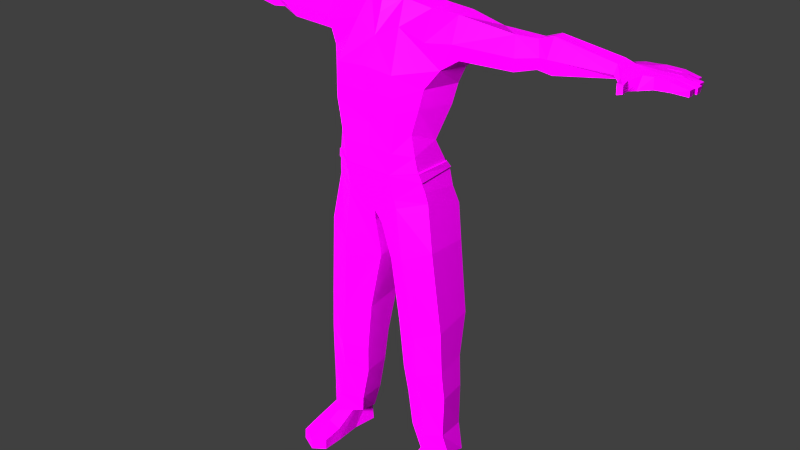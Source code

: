 # Source: runner.blend  (saved by Blender 2.79.0; exported with 4.5.12 LTS)
import bpy
from mathutils import Matrix  # noqa: F401  (used for matrix-valued properties, if any)

bpy.ops.wm.read_factory_settings(use_empty=True)
scene = bpy.context.scene
scene.name = 'Scene'

# ---- collections
col_collection_1 = bpy.data.collections.new('Collection 1'); scene.collection.children.link(col_collection_1)

# ---- images (referenced by path relative to the original .blend; pixels are not part of the script)
import os
ASSET_DIR = os.environ.get("B2B_ASSET_DIR", "")  # directory of the original .blend (textures are referenced by path, not embedded)
HERE = os.path.dirname(os.path.abspath(__file__))  # packed textures are extracted next to this script under _unpacked/

def load_image(name, relpath, width, height, colorspace="sRGB"):
    """Load a texture the original file referenced (path relative to the .blend, or extracted next to this script)."""
    p = next((c for c in (os.path.join(HERE, relpath), os.path.join(ASSET_DIR, relpath)) if relpath and os.path.exists(c)), "")
    if p:
        img = bpy.data.images.load(p, check_existing=True)
        img.name = name
    else:  # same state as the original file: an image datablock whose file is absent (Cycles renders it pink)
        img = bpy.data.images.new(name, width, height)
        img.source = "FILE"
        img.filepath = "//" + (relpath or name)
    img.colorspace_settings.name = colorspace
    return img
img_hero_material_diffuse_color_png = load_image('hero material Diffuse Color.png', 'hero material Diffuse Color.png', 1024, 1024, 'sRGB')

# ---- materials (node trees are filled in below, after node groups)
mat_runner = bpy.data.materials.new('runner')
mat_runner.alpha_threshold = 0.0
mat_runner.diffuse_color = (0.4869, 0.4801, 0.4599, 1.0)
mat_runner.roughness = 0.5

# ---- material node trees
mat_runner.use_nodes = True; mat_runner.node_tree.nodes.clear()
_N = mat_runner.node_tree.nodes; _L = mat_runner.node_tree.links
n0 = _N.new('ShaderNodeOutputMaterial'); n0.name = 'Material Output'; n0.location = (300, 300)
n1 = _N.new('ShaderNodeBsdfPrincipled'); n1.name = 'Principled BSDF'; n1.location = (63, 338)
n1.width = 150
n1.subsurface_method = 'BURLEY'
n1.inputs[3].default_value = 1.45
n1.inputs[9].default_value = (1.0, 1.0, 1.0)
n1.inputs[13].default_value = 0.05
n2 = _N.new('ShaderNodeTexImage'); n2.name = 'Image Texture'; n2.location = (-152, 313)
n2.width = 140
n2.image = img_hero_material_diffuse_color_png
_L.new(n1.outputs[0], n0.inputs[0])
_L.new(n2.outputs[0], n1.inputs[0])
n0.is_active_output = True

# ---- world
world_world = bpy.data.worlds.new('World'); scene.world = world_world
world_world.color = (0.05088, 0.05088, 0.05088)
world_world.use_sun_shadow = False
world_world.sun_shadow_jitter_overblur = 0.0
world_world.cycles.sampling_method = 'NONE'
world_world.cycles.sample_map_resolution = 256

# ---- lights
light_point_002 = bpy.data.lights.new('Point.002', 'POINT')
light_point_002.transmission_factor = 0.0
light_point_002.energy = 100.0
light_point_002.shadow_buffer_clip_start = 0.5
light_point_002.shadow_soft_size = 0.1
light_point_002.shadow_maximum_resolution = 0.006
light_point_002.use_absolute_resolution = True

# ---- meshes
me_runner = bpy.data.meshes.new('runner')
me_runner.from_pydata([(-0.7955, 0.0061, 0.7084), (-0.8344, 0.01591, 0.7171), (-0.8356, 0.04223, 0.7173), (-0.8021, 0.01565, 0.7473), (-0.8328, 0.01575, 0.7495), (-0.8341, 0.04207, 0.7498), (-0.8318, 0.06849, 0.7499), (-0.8333, 0.06864, 0.7174), (-0.7539, 0.1236, 0.7018), (-0.7525, 0.1239, 0.7438), (-0.887, 0.06724, 0.7227), (-0.8858, 0.06712, 0.7487), (-0.8845, 0.0408, 0.7485), (-0.8858, 0.04092, 0.7225), (-0.9333, 0.04552, 0.7201), (-0.9351, 0.0422, 0.7384), (-0.9361, 0.06326, 0.7386), (-0.934, 0.06026, 0.7203), (-0.88, 0.09627, 0.7471), (-0.8812, 0.09638, 0.7237), (-0.8799, 0.07006, 0.7225), (-0.8787, 0.06994, 0.7485), (-0.9257, 0.07143, 0.7383), (-0.9239, 0.07475, 0.72), (-0.9245, 0.08949, 0.7216), (-0.9267, 0.09249, 0.7381), (-0.8803, 0.03816, 0.7485), (-0.879, 0.01184, 0.7482), (-0.8815, 0.03829, 0.7225), (-0.8803, 0.01197, 0.7222), (-0.9278, 0.01657, 0.7199), (-0.9285, 0.03131, 0.72), (-0.9297, 0.01325, 0.7382), (-0.9307, 0.03431, 0.7383), (-0.746, 0.02078, 0.7448), (-0.7519, 0.07363, 0.7507), (-0.7473, 0.02011, 0.6989), (-0.7536, 0.07335, 0.6994), (-0.7622, -0.01881, 0.7114), (-0.7612, -0.01818, 0.743), (-0.7873, -0.02689, 0.7425), (-0.7882, -0.02745, 0.7145), (-0.7941, -0.06077, 0.7184), (-0.7921, -0.05855, 0.7394), (-0.7769, -0.06226, 0.743), (-0.7778, -0.06298, 0.7135), (-0.9075, 0.1194, 0.7381), (-0.9053, 0.1164, 0.7216), (-0.9046, 0.1017, 0.72), (-0.9065, 0.09838, 0.7383), (-0.8595, 0.09689, 0.7485), (-0.8607, 0.09701, 0.7225), (-0.8619, 0.1233, 0.7237), (-0.8608, 0.1232, 0.7471), (-0.8105, 0.1237, 0.7478), (-0.8119, 0.1239, 0.7186), (-0.8237, 0.09509, 0.718), (-0.8223, 0.09494, 0.7488), (-0.7883, 0.1249, 0.7082), (-0.7857, 0.1252, 0.7449), (-0.7937, 0.04366, 0.7173), (-0.7922, 0.04351, 0.7498), (-0.7921, 0.09605, 0.718), (-0.7906, 0.0959, 0.7488), (-5.34e-05, -0.006746, 0.8271), (-5.34e-05, -0.09262, 0.6233), (-5.34e-05, -0.08715, 0.8386), (-5.34e-05, 0.1537, 0.9119), (-0.4702, 0.09933, 0.6743), (-0.4702, 0.06521, 0.6742), (-0.492, 0.0383, 0.718), (-0.4702, 0.06514, 0.7589), (-0.4702, 0.09929, 0.7588), (-0.4702, 0.1423, 0.7178), (-0.1997, 0.1172, 0.6101), (-0.1955, 0.001098, 0.6267), (-0.1762, -0.04527, 0.7145), (-0.1422, 0.02877, 0.7881), (-0.1435, 0.1157, 0.7875), (-0.1756, 0.1655, 0.7014), (-0.7114, 0.1171, 0.7359), (-0.7114, 0.09405, 0.7525), (-0.7114, 0.0553, 0.746), (-0.7113, 0.03955, 0.7223), (-0.7113, 0.06278, 0.7048), (-0.7113, 0.1017, 0.7114), (-0.06713, 0.185, 0.6987), (-0.06046, 0.09357, 0.8074), (-0.05994, 0.009372, 0.8092), (-0.07579, -0.03336, 0.7369), (-5.34e-05, -0.0469, 0.7021), (-5.34e-05, 0.1735, 0.6922), (-0.1425, 0.05578, 0.3899), (-0.1309, -0.04419, 0.431), (-0.1019, -0.08717, 0.4475), (-0.06101, 0.1353, 0.3358), (-0.08117, -0.08509, 0.3067), (-0.1497, -0.03664, 0.3141), (-0.08117, 0.1724, 0.2631), (-0.1528, 0.1124, 0.2875), (-0.166, -0.02252, 0.2522), (-0.08687, -0.06801, 0.2211), (-0.08687, 0.1805, 0.1816), (-0.1677, 0.1103, 0.2315), (-0.155, 0.09131, -0.6579), (-0.155, 0.04408, -0.6579), (-0.1895, 0.01014, -0.6579), (-0.224, 0.04408, -0.6579), (-0.224, 0.09131, -0.6579), (-0.1895, 0.1239, -0.6579), (-0.1409, 0.1486, -0.2038), (-0.223, 0.119, -0.1975), (-0.2249, -0.0116, -0.2192), (-0.1447, -0.04235, -0.2487), (-0.05953, -0.0116, -0.2295), (-0.05822, 0.119, -0.2078), (-0.1422, 0.0883, -0.7685), (-0.1548, 0.007088, -0.7685), (-0.1895, 0.006888, -0.7685), (-0.246, 0.007088, -0.7685), (-0.2424, 0.0883, -0.7685), (-0.1899, 0.1349, -0.7685), (-0.2507, -0.1486, -0.7685), (-0.1925, -0.1768, -0.7685), (-0.1526, -0.1486, -0.7685), (-0.2484, -0.1486, -0.7311), (-0.1921, -0.1768, -0.7282), (-0.1526, -0.1486, -0.7311), (-5.34e-05, -0.02439, 0.7629), (-5.34e-05, 0.1568, 0.7598), (-0.05685, 0.1009, 0.8669), (-0.06158, 0.009246, 0.8578), (-5.34e-05, 0.1174, 0.8491), (-0.09987, -0.09514, 0.6173), (-0.09242, 0.1742, 0.5788), (-0.002418, 0.1554, 0.5751), (-0.06512, 0.1168, 0.9129), (-0.05952, -0.06496, 0.8568), (-0.07983, -0.06371, 0.9876), (-0.06646, 0.1248, 0.9887), (-5.34e-05, -0.09518, 0.9876), (-5.34e-05, 0.1629, 0.9876), (-0.06153, -0.04298, 1.061), (-0.06153, 0.09614, 1.065), (-5.34e-05, -0.05914, 1.088), (-5.34e-05, 0.1063, 1.085), (-0.5163, 0.1056, 0.6682), (-0.5163, 0.1438, 0.7195), (-0.5163, 0.1056, 0.7751), (-0.5163, 0.06546, 0.7752), (-0.5163, 0.03677, 0.7195), (-0.5163, 0.06551, 0.6681), (-0.406, 0.05014, 0.6572), (-0.3339, 0.1048, 0.6459), (-0.4251, 0.02134, 0.707), (-0.4037, 0.05364, 0.76), (-0.334, 0.104, 0.7597), (-0.3034, 0.1587, 0.704), (-0.0771, -0.009435, -0.3983), (-0.157, -0.04597, -0.3881), (-0.2311, -0.01028, -0.3616), (-0.2294, 0.0869, -0.3416), (-0.1534, 0.1368, -0.3469), (-0.07555, 0.09338, -0.3731), (-0.1987, 0.118, 0.05592), (-0.1984, -0.02644, 0.06042), (-0.1136, 0.1739, 0.01028), (-0.1121, -0.06544, 0.02784), (-0.02207, -0.00492, -0.028), (-0.02146, 0.1036, -0.02087), (0.02136, 0.1036, -0.02087), (0.02196, -0.00492, -0.028), (0.112, -0.06544, 0.02784), (0.1134, 0.1739, 0.01028), (0.1983, -0.02644, 0.06042), (0.1986, 0.118, 0.05592), (0.07544, 0.09338, -0.3731), (0.1533, 0.1368, -0.3469), (0.2292, 0.0869, -0.3416), (0.231, -0.01028, -0.3616), (0.1569, -0.04597, -0.3881), (0.07699, -0.009435, -0.3983), (0.3033, 0.1587, 0.704), (0.3339, 0.104, 0.7597), (0.4036, 0.05364, 0.76), (0.425, 0.02134, 0.707), (0.3338, 0.1048, 0.6459), (0.4059, 0.05014, 0.6572), (0.06143, 0.09614, 1.065), (0.06143, -0.04298, 1.061), (0.06636, 0.1248, 0.9887), (0.07972, -0.06371, 0.9876), (0.05941, -0.06496, 0.8568), (0.06501, 0.1168, 0.9129), (0.09232, 0.1742, 0.5788), (0.09977, -0.09514, 0.6173), (0.06147, 0.009246, 0.8578), (0.05674, 0.1009, 0.8669), (0.1525, -0.1486, -0.7311), (0.192, -0.1768, -0.7282), (0.2483, -0.1486, -0.7311), (0.1525, -0.1486, -0.7685), (0.1924, -0.1768, -0.7685), (0.2506, -0.1486, -0.7685), (0.1898, 0.1349, -0.7685), (0.2423, 0.0883, -0.7685), (0.2459, 0.007088, -0.7685), (0.1894, 0.006888, -0.7685), (0.1547, 0.007088, -0.7685), (0.1421, 0.0883, -0.7685), (0.05812, 0.119, -0.2078), (0.05942, -0.0116, -0.2295), (0.1446, -0.04235, -0.2487), (0.2248, -0.0116, -0.2192), (0.2229, 0.119, -0.1975), (0.1408, 0.1486, -0.2038), (0.1894, 0.1239, -0.6579), (0.2239, 0.09131, -0.6579), (0.2239, 0.04408, -0.6579), (0.1894, 0.01014, -0.6579), (0.1548, 0.04408, -0.6579), (0.1548, 0.09131, -0.6579), (-5.34e-05, -0.05503, 0.1582), (-5.342e-05, 0.172, 0.16), (0.1676, 0.1103, 0.2315), (0.08676, 0.1805, 0.1816), (0.08676, -0.06801, 0.2211), (0.1659, -0.02252, 0.2522), (-5.34e-05, -0.08509, 0.3067), (0.1527, 0.1124, 0.2875), (0.08106, 0.1724, 0.2631), (0.1496, -0.03664, 0.3141), (0.08106, -0.08509, 0.3067), (0.0609, 0.1353, 0.3358), (0.1018, -0.08717, 0.4475), (0.1308, -0.04419, 0.431), (0.1424, 0.05578, 0.3899), (-5.34e-05, -0.07445, 0.4475), (0.07569, -0.03336, 0.7369), (0.05984, 0.009372, 0.8092), (0.06036, 0.09357, 0.8074), (0.06703, 0.185, 0.6987), (0.1755, 0.1655, 0.7014), (0.1434, 0.1157, 0.7875), (0.1421, 0.02877, 0.7881), (0.176, -0.04527, 0.7145), (0.1954, 0.001098, 0.6267), (0.1996, 0.1172, 0.6101), (0.4701, 0.1423, 0.7178), (0.4701, 0.09929, 0.7588), (0.4701, 0.06514, 0.7589), (0.4919, 0.0383, 0.718), (0.4701, 0.06521, 0.6742), (0.4701, 0.09933, 0.6743), (-5.341e-05, 0.1645, 0.266), (-5.341e-05, 0.1393, 0.3388), (-0.1922, -0.08016, -0.7685), (-0.256, -0.07927, -0.7685), (-0.2533, -0.08229, -0.7217), (-0.1511, -0.07927, -0.7685), (-0.1523, -0.08229, -0.7217), (-0.1918, -0.08636, -0.7022), (0.1917, -0.08636, -0.7022), (0.1522, -0.08229, -0.7217), (0.151, -0.07927, -0.7685), (0.2532, -0.08229, -0.7217), (0.2559, -0.07927, -0.7685), (0.1921, -0.08016, -0.7685), (-0.08752, 0.001488, -0.4991), (-0.166, -0.02841, -0.4823), (-0.2378, -0.002557, -0.4647), (-0.2367, 0.08394, -0.4514), (-0.1628, 0.1337, -0.4406), (-0.0867, 0.08798, -0.4858), (0.08659, 0.08798, -0.4858), (0.1627, 0.1337, -0.4406), (0.2365, 0.08394, -0.4514), (0.2377, -0.002557, -0.4647), (0.1659, -0.02841, -0.4823), (0.08741, 0.001488, -0.4991), (-0.18, 0.1282, 0.1706), (-0.1723, -0.01569, 0.2154), (-0.09835, 0.1791, 0.1171), (-0.09183, -0.06626, 0.194), (0.01365, 0.1273, 0.1082), (0.01318, -0.03879, 0.1137), (0.09173, -0.06626, 0.194), (0.09824, 0.1791, 0.1171), (0.1722, -0.01569, 0.2154), (0.1799, 0.1282, 0.1706), (-0.01375, 0.1273, 0.1082), (-0.01329, -0.03879, 0.1137), (-0.1673, 0.09822, 0.4949), (-0.1485, -0.03516, 0.5093), (-0.1087, -0.09049, 0.5025), (-0.07844, 0.1417, 0.4729), (0.07834, 0.1417, 0.4729), (0.1086, -0.09049, 0.5025), (0.1483, -0.03516, 0.5093), (0.1672, 0.09822, 0.4949), (-5.34e-05, 0.1266, 0.4743), (-5.34e-05, -0.08287, 0.49), (-0.2318, 0.03908, 0.6534), (-0.2208, 0.1144, 0.628), (-0.2293, 0.008278, 0.7076), (-0.224, 0.04325, 0.7819), (-0.2214, 0.115, 0.7814), (-0.208, 0.1549, 0.7027), (0.2079, 0.1549, 0.7027), (0.2213, 0.115, 0.7814), (0.2239, 0.04325, 0.7819), (0.2292, 0.008278, 0.7076), (0.2207, 0.1144, 0.628), (0.2317, 0.03908, 0.6534), (-0.07753, 0.02366, 0.9108), (0.07743, 0.02366, 0.9108), (-0.0707, -0.06624, 0.9119), (-5.34e-05, -0.09993, 0.9119), (0.07059, -0.06624, 0.9119), (-0.08696, 0.01962, 0.9866), (0.08686, 0.01962, 0.9866), (-0.07058, 0.0243, 1.07), (0.07048, 0.0243, 1.07), (-5.34e-05, 0.02663, 1.101), (0.5162, 0.06551, 0.6681), (0.5162, 0.03677, 0.7195), (0.5162, 0.06546, 0.7752), (0.5162, 0.1056, 0.7751), (0.5162, 0.1438, 0.7195), (0.5162, 0.1056, 0.6682), (0.7112, 0.1017, 0.7114), (0.7112, 0.06278, 0.7048), (0.7112, 0.03955, 0.7223), (0.7113, 0.0553, 0.746), (0.7113, 0.09405, 0.7525), (0.7113, 0.1171, 0.7359), (0.7905, 0.0959, 0.7488), (0.792, 0.09605, 0.718), (0.7921, 0.04351, 0.7498), (0.7936, 0.04366, 0.7173), (0.7856, 0.1252, 0.7449), (0.7882, 0.1249, 0.7082), (0.8222, 0.09494, 0.7488), (0.8236, 0.09509, 0.718), (0.8118, 0.1239, 0.7186), (0.8104, 0.1237, 0.7478), (0.8607, 0.1232, 0.7471), (0.8618, 0.1233, 0.7237), (0.8606, 0.09701, 0.7225), (0.8594, 0.09689, 0.7485), (0.9064, 0.09838, 0.7383), (0.9045, 0.1017, 0.72), (0.9052, 0.1164, 0.7216), (0.9074, 0.1194, 0.7381), (0.7777, -0.06298, 0.7135), (0.7768, -0.06226, 0.743), (0.792, -0.05855, 0.7394), (0.794, -0.06077, 0.7184), (0.7881, -0.02745, 0.7145), (0.7872, -0.02689, 0.7425), (0.7611, -0.01818, 0.743), (0.7621, -0.01881, 0.7114), (0.7535, 0.07335, 0.6994), (0.7472, 0.02011, 0.6989), (0.7518, 0.07363, 0.7507), (0.7459, 0.02078, 0.7448), (0.9306, 0.03431, 0.7383), (0.9295, 0.01325, 0.7382), (0.9284, 0.03131, 0.72), (0.9277, 0.01657, 0.7199), (0.8802, 0.01197, 0.7222), (0.8814, 0.03829, 0.7225), (0.8789, 0.01184, 0.7482), (0.8802, 0.03816, 0.7485), (0.9266, 0.09249, 0.7381), (0.9244, 0.08949, 0.7216), (0.9238, 0.07475, 0.72), (0.9256, 0.07143, 0.7383), (0.8786, 0.06994, 0.7485), (0.8798, 0.07006, 0.7225), (0.881, 0.09638, 0.7237), (0.8799, 0.09627, 0.7471), (0.9339, 0.06026, 0.7203), (0.936, 0.06326, 0.7386), (0.935, 0.0422, 0.7384), (0.9332, 0.04552, 0.7201), (0.8856, 0.04092, 0.7225), (0.8844, 0.0408, 0.7485), (0.8857, 0.06712, 0.7487), (0.8869, 0.06724, 0.7227), (0.7524, 0.1239, 0.7438), (0.7538, 0.1236, 0.7018), (0.8332, 0.06864, 0.7174), (0.8316, 0.06849, 0.7499), (0.834, 0.04207, 0.7498), (0.8327, 0.01575, 0.7495), (0.802, 0.01565, 0.7473), (0.8355, 0.04223, 0.7173), (0.8343, 0.01591, 0.7171), (0.7954, 0.0061, 0.7084), (-0.1779, 0.1119, 0.5582), (-0.1574, -0.02372, 0.5683), (-0.1043, -0.09573, 0.551), (-0.08543, 0.1608, 0.5259), (0.08533, 0.1608, 0.5259), (0.1042, -0.09573, 0.551), (0.1573, -0.02372, 0.5683), (0.1778, 0.1119, 0.5582), (-5.34e-05, 0.1439, 0.5247), (-5.34e-05, -0.09066, 0.5478), (-0.09152, -0.08613, 0.3771), (-0.1412, -0.04075, 0.3638), (-0.1499, 0.0961, 0.3114), (-0.07057, 0.1424, 0.3227), (0.07046, 0.1424, 0.3227), (0.1497, 0.0961, 0.3114), (0.1411, -0.04075, 0.3638), (-5.34e-05, -0.07977, 0.3771), (0.09142, -0.08613, 0.3771), (-5.341e-05, 0.1386, 0.3257), (-0.1349, 0.08627, -0.7041), (-0.1217, 0.009477, -0.6791), (-0.1901, -0.0457, -0.6799), (-0.2491, 0.009478, -0.6791), (-0.2491, 0.08627, -0.7041), (-0.1901, 0.1393, -0.7215), (0.19, 0.1393, -0.7215), (0.249, 0.08627, -0.7041), (0.249, 0.009478, -0.6791), (0.19, -0.0457, -0.6799), (0.1216, 0.009477, -0.6791), (0.1348, 0.08627, -0.7041), (-0.1089, -0.002493, -0.6161), (-0.1833, -0.03536, -0.6117), (-0.2348, -0.003558, -0.6071), (-0.2345, 0.08553, -0.6035), (-0.1825, 0.1226, -0.6007), (-0.1087, 0.0866, -0.6126), (0.1086, 0.0866, -0.6126), (0.1824, 0.1226, -0.6007), (0.2344, 0.08553, -0.6035), (0.2347, -0.003558, -0.6071), (0.1832, -0.03536, -0.6117), (0.1088, -0.002493, -0.6161), (-0.1579, -0.02958, 0.2832), (0.1577, -0.02958, 0.2832), (-0.08303, -0.07951, 0.2788), (-0.07587, 0.1574, 0.2929), (-5.34e-05, -0.079, 0.2766), (0.08292, -0.07951, 0.2788), (0.07576, 0.1574, 0.2929), (-5.341e-05, 0.1515, 0.2958), (-0.08325, -0.08815, 0.3064), (-0.1536, -0.03846, 0.3134), (-0.1537, 0.0977, 0.3108), (-0.1567, 0.1144, 0.2881), (-5.34e-05, -0.0819, 0.2778), (-5.34e-05, -0.08815, 0.3064), (0.08506, -0.08244, 0.2798), (0.08315, -0.08815, 0.3064), (0.1618, -0.03122, 0.284), (0.1535, -0.03846, 0.3134), (0.07771, 0.1606, 0.2932), (0.07228, 0.1452, 0.3216), (0.1566, 0.1144, 0.2881), (0.1536, 0.0977, 0.3108), (-5.341e-05, 0.1546, 0.296), (-5.341e-05, 0.1412, 0.3244), (-0.07238, 0.1452, 0.3216), (-0.1619, -0.03122, 0.284), (-0.08516, -0.08244, 0.2798), (-0.07782, 0.1606, 0.2932)], [], [(0, 3, 4, 1), (7, 2, 13, 10), (6, 7, 10, 11), (5, 6, 11, 12), (2, 5, 12, 13), (13, 12, 15, 14), (12, 11, 16, 15), (11, 10, 17, 16), (10, 13, 14, 17), (14, 15, 16, 17), (6, 57, 18, 21), (56, 7, 20, 19), (7, 6, 21, 20), (20, 21, 22, 23), (19, 20, 23, 24), (21, 18, 25, 22), (18, 19, 24, 25), (23, 22, 25, 24), (4, 5, 26, 27), (5, 2, 28, 26), (1, 4, 27, 29), (2, 1, 29, 28), (28, 29, 30, 31), (29, 27, 32, 30), (26, 28, 31, 33), (27, 26, 33, 32), (30, 32, 33, 31), (36, 34, 39, 38), (0, 36, 38, 41), (34, 3, 40, 39), (3, 0, 41, 40), (40, 41, 42, 43), (39, 40, 43, 44), (41, 38, 45, 42), (38, 39, 44, 45), (43, 42, 45, 44), (82, 34, 36, 83), (81, 35, 34, 82), (80, 9, 35, 81), (84, 37, 8, 85), (83, 36, 37, 84), (48, 49, 46, 47), (53, 52, 47, 46), (50, 53, 46, 49), (52, 51, 48, 47), (51, 50, 49, 48), (55, 56, 51, 52), (57, 54, 53, 50), (54, 55, 52, 53), (80, 85, 8, 9), (9, 8, 58, 59), (54, 59, 58, 55), (6, 35, 63, 57), (54, 57, 63, 59), (9, 59, 63, 35), (5, 61, 35, 6), (3, 34, 35, 61), (3, 61, 5, 4), (2, 7, 37, 60), (7, 56, 62, 37), (0, 60, 37, 36), (8, 37, 62, 58), (55, 58, 62, 56), (0, 1, 2, 60), (18, 57, 56, 19), (50, 51, 56, 57), (79, 78, 87, 86), (78, 77, 88, 87), (77, 76, 89, 88), (449, 445, 460, 458), (99, 98, 102, 103), (98, 254, 223, 102), (448, 446, 101, 222), (104, 105, 117, 116), (107, 108, 120, 119), (108, 109, 121, 120), (109, 104, 116, 121), (127, 126, 123, 124), (126, 125, 122, 123), (88, 89, 90, 128), (86, 87, 129, 91), (87, 88, 131, 130), (64, 131, 88, 128), (129, 87, 130, 132), (90, 89, 133, 65), (86, 91, 135, 134), (75, 133, 89, 76), (74, 79, 86, 134), (417, 410, 96, 228), (411, 97, 96, 410), (412, 97, 411), (97, 412, 454, 453), (451, 254, 98, 447), (131, 64, 66, 137), (132, 130, 136, 67), (67, 136, 139, 141), (138, 140, 144, 142), (141, 139, 143, 145), (118, 119, 120, 121), (116, 117, 118, 121), (68, 146, 147, 73), (146, 85, 80, 147), (73, 147, 148, 72), (147, 80, 81, 148), (72, 148, 149, 71), (148, 81, 82, 149), (71, 149, 150, 70), (149, 82, 83, 150), (70, 150, 151, 69), (150, 83, 84, 151), (69, 151, 146, 68), (151, 84, 85, 146), (69, 152, 154, 70), (70, 154, 155, 71), (71, 155, 156, 72), (72, 156, 157, 73), (153, 68, 73, 157), (68, 153, 152, 69), (253, 252, 187, 186), (186, 182, 248, 253), (249, 248, 182, 183), (250, 249, 183, 184), (251, 250, 184, 185), (252, 251, 185, 187), (252, 253, 329, 324), (251, 252, 324, 325), (250, 251, 325, 326), (249, 250, 326, 327), (248, 249, 327, 328), (253, 248, 328, 329), (209, 204, 207, 208), (207, 204, 205, 206), (141, 145, 188, 190), (191, 189, 144, 140), (67, 141, 190, 193), (132, 67, 193, 197), (66, 64, 196, 192), (451, 450, 230, 254), (446, 448, 456, 470), (415, 416, 231), (416, 418, 232, 231), (417, 228, 232, 418), (247, 194, 241, 242), (246, 245, 238, 195), (241, 194, 135, 91), (90, 65, 195, 238), (129, 132, 197, 240), (64, 128, 239, 196), (240, 197, 196, 239), (241, 91, 129, 240), (239, 128, 90, 238), (199, 202, 203, 200), (198, 201, 202, 199), (216, 204, 209, 221), (217, 205, 204, 216), (218, 206, 205, 217), (221, 209, 208, 220), (448, 222, 226, 449), (230, 225, 223, 254), (229, 224, 225, 230), (96, 97, 453, 452), (244, 239, 238, 245), (243, 240, 239, 244), (242, 241, 240, 243), (118, 256, 257, 119), (256, 123, 122, 257), (119, 257, 258, 107), (257, 122, 125, 258), (117, 259, 256, 118), (259, 124, 123, 256), (105, 260, 259, 117), (260, 127, 124, 259), (107, 258, 261, 106), (258, 125, 126, 261), (106, 261, 260, 105), (261, 126, 127, 260), (220, 263, 262, 219), (263, 198, 199, 262), (219, 262, 265, 218), (262, 199, 200, 265), (208, 264, 263, 220), (264, 201, 198, 263), (207, 267, 264, 208), (267, 202, 201, 264), (218, 265, 266, 206), (265, 200, 203, 266), (206, 266, 267, 207), (266, 203, 202, 267), (158, 268, 273, 163), (159, 269, 268, 158), (160, 270, 269, 159), (161, 271, 270, 160), (162, 272, 271, 161), (163, 273, 272, 162), (177, 275, 274, 176), (178, 276, 275, 177), (179, 277, 276, 178), (180, 278, 277, 179), (181, 279, 278, 180), (176, 274, 279, 181), (103, 280, 281, 100), (280, 164, 165, 281), (102, 282, 280, 103), (282, 166, 164, 280), (100, 281, 283, 101), (281, 165, 167, 283), (101, 283, 291, 222), (283, 167, 168, 291), (223, 290, 282, 102), (290, 169, 166, 282), (222, 291, 290, 223), (291, 168, 169, 290), (223, 284, 285, 222), (284, 170, 171, 285), (225, 287, 284, 223), (287, 173, 170, 284), (222, 285, 286, 226), (285, 171, 172, 286), (226, 286, 288, 227), (286, 172, 174, 288), (224, 289, 287, 225), (289, 175, 173, 287), (227, 288, 289, 224), (288, 174, 175, 289), (292, 92, 93, 293), (293, 93, 94, 294), (237, 301, 294, 94), (295, 95, 92, 292), (95, 295, 300, 255), (255, 300, 296, 233), (299, 236, 233, 296), (234, 297, 301, 237), (297, 234, 235, 298), (298, 235, 236, 299), (152, 302, 304, 154), (302, 75, 76, 304), (154, 304, 305, 155), (304, 76, 77, 305), (155, 305, 306, 156), (305, 77, 78, 306), (156, 306, 307, 157), (306, 78, 79, 307), (74, 303, 307, 79), (303, 153, 157, 307), (153, 303, 302, 152), (303, 74, 75, 302), (187, 313, 312, 186), (313, 246, 247, 312), (242, 308, 312, 247), (308, 182, 186, 312), (182, 308, 309, 183), (308, 242, 243, 309), (183, 309, 310, 184), (309, 243, 244, 310), (184, 310, 311, 185), (310, 244, 245, 311), (185, 311, 313, 187), (311, 245, 246, 313), (66, 317, 316, 137), (317, 140, 138, 316), (192, 318, 317, 66), (318, 191, 140, 317), (192, 196, 315, 318), (193, 315, 196, 197), (131, 137, 316, 314), (130, 131, 314, 136), (191, 318, 315, 320), (190, 320, 315, 193), (138, 319, 314, 316), (136, 314, 319, 139), (189, 191, 320, 322), (188, 322, 320, 190), (139, 319, 321, 143), (138, 142, 321, 319), (144, 189, 322, 323), (142, 144, 323, 321), (143, 321, 323, 145), (145, 323, 322, 188), (324, 329, 330, 331), (325, 324, 331, 332), (326, 325, 332, 333), (327, 326, 333, 334), (328, 327, 334, 335), (329, 328, 335, 330), (349, 342, 343, 348), (381, 380, 343, 342), (399, 339, 397, 398), (344, 343, 337, 341), (391, 341, 337, 362), (399, 363, 362, 339), (392, 362, 337, 343), (397, 339, 362, 392), (396, 395, 394, 338), (396, 338, 364, 365), (394, 393, 364, 338), (390, 364, 336, 340), (345, 340, 336, 342), (393, 342, 336, 364), (345, 344, 341, 340), (390, 340, 341, 391), (335, 390, 391, 330), (345, 346, 347, 344), (342, 349, 346, 345), (344, 347, 348, 343), (348, 351, 350, 349), (347, 352, 351, 348), (349, 350, 353, 346), (346, 353, 352, 347), (351, 352, 353, 350), (332, 331, 362, 363), (331, 330, 391, 362), (335, 334, 364, 390), (334, 333, 365, 364), (333, 332, 363, 365), (356, 355, 354, 357), (361, 354, 355, 360), (358, 357, 354, 361), (360, 355, 356, 359), (359, 356, 357, 358), (396, 359, 358, 399), (365, 360, 359, 396), (399, 358, 361, 363), (363, 361, 360, 365), (369, 368, 366, 367), (372, 367, 366, 373), (373, 366, 368, 371), (370, 369, 367, 372), (371, 368, 369, 370), (397, 371, 370, 398), (398, 370, 372, 395), (394, 373, 371, 397), (395, 372, 373, 394), (376, 375, 374, 377), (381, 374, 375, 380), (378, 377, 374, 381), (380, 375, 376, 379), (379, 376, 377, 378), (392, 379, 378, 393), (343, 380, 379, 392), (393, 378, 381, 342), (385, 382, 383, 384), (389, 382, 385, 386), (388, 383, 382, 389), (387, 384, 383, 388), (386, 385, 384, 387), (397, 386, 387, 394), (394, 387, 388, 393), (393, 388, 389, 392), (392, 389, 386, 397), (399, 398, 395, 396), (74, 400, 401, 75), (400, 292, 293, 401), (75, 401, 402, 133), (401, 293, 294, 402), (301, 409, 402, 294), (409, 65, 133, 402), (134, 403, 400, 74), (403, 295, 292, 400), (295, 403, 408, 300), (403, 134, 135, 408), (300, 408, 404, 296), (408, 135, 194, 404), (247, 407, 404, 194), (407, 299, 296, 404), (297, 405, 409, 301), (405, 195, 65, 409), (195, 405, 406, 246), (405, 297, 298, 406), (246, 406, 407, 247), (406, 298, 299, 407), (179, 213, 212, 180), (178, 214, 213, 179), (180, 212, 211, 181), (176, 181, 211, 210), (176, 210, 215, 177), (177, 215, 214, 178), (172, 212, 213, 174), (171, 211, 212, 172), (170, 210, 211, 171), (174, 213, 214, 175), (173, 175, 214, 215), (170, 173, 215, 210), (113, 114, 168, 167), (112, 113, 167, 165), (111, 112, 165, 164), (113, 159, 158, 114), (114, 158, 163, 115), (112, 160, 159, 113), (111, 161, 160, 112), (114, 115, 169, 168), (110, 166, 169, 115), (110, 111, 164, 166), (110, 115, 163, 162), (110, 162, 161, 111), (237, 417, 418, 234), (235, 234, 418, 416), (236, 235, 416, 415), (236, 415, 414, 233), (255, 233, 414, 419), (255, 419, 413, 95), (92, 95, 413, 412), (92, 412, 411, 93), (93, 411, 410, 94), (237, 94, 410, 417), (451, 447, 471, 466), (450, 451, 466, 462), (421, 432, 433, 422), (424, 435, 436, 425), (422, 433, 434, 423), (425, 436, 437, 420), (427, 440, 441, 428), (423, 434, 435, 424), (420, 437, 432, 421), (428, 441, 442, 429), (274, 438, 443, 279), (279, 443, 442, 278), (278, 442, 441, 277), (277, 441, 440, 276), (276, 440, 439, 275), (275, 439, 438, 274), (273, 437, 436, 272), (272, 436, 435, 271), (271, 435, 434, 270), (270, 434, 433, 269), (269, 433, 432, 268), (268, 432, 437, 273), (429, 442, 443, 430), (430, 443, 438, 431), (431, 438, 439, 426), (426, 439, 440, 427), (445, 229, 464, 460), (444, 99, 103, 100), (229, 445, 227, 224), (231, 232, 459, 461), (448, 449, 458, 456), (412, 413, 468, 454), (445, 449, 226, 227), (450, 229, 230), (99, 447, 98), (446, 444, 100, 101), (452, 453, 469, 470), (454, 468, 471, 455), (465, 464, 462, 463), (459, 458, 460, 461), (455, 469, 453, 454), (461, 460, 464, 465), (457, 456, 458, 459), (467, 463, 462, 466), (467, 466, 471, 468), (457, 452, 470, 456), (228, 96, 452, 457), (414, 415, 465, 463), (415, 231, 461, 465), (229, 450, 462, 464), (419, 414, 463, 467), (232, 228, 457, 459), (447, 99, 455, 471), (413, 419, 467, 468), (99, 444, 469, 455), (444, 446, 470, 469)])
_uv = me_runner.uv_layers.new(name='UVTex')
_uv.uv.foreach_set('vector', [0.9351, 0.7607, 0.9313, 0.7771, 0.9187, 0.7774, 0.9185, 0.764, 0.9218, 0.8556, 0.9215, 0.8663, 0.9011, 0.8682, 0.8999, 0.8575, 0.6168, 0.9029, 0.6168, 0.916, 0.5951, 0.9149, 0.5951, 0.9044, 0.9183, 0.7881, 0.9193, 0.799, 0.8971, 0.7985, 0.8976, 0.7877, 0.6186, 0.7451, 0.6186, 0.7582, 0.5983, 0.7568, 0.5983, 0.7463, 0.5983, 0.7463, 0.5983, 0.7568, 0.5781, 0.7517, 0.5791, 0.7443, 0.8976, 0.7877, 0.8971, 0.7985, 0.876, 0.7969, 0.8764, 0.7882, 0.5951, 0.9044, 0.5951, 0.9149, 0.5759, 0.9169, 0.5749, 0.9094, 0.8999, 0.8575, 0.9011, 0.8682, 0.8817, 0.8675, 0.8811, 0.8616, 0.8817, 0.8675, 0.8745, 0.8696, 0.8735, 0.8611, 0.8811, 0.8616, 0.9193, 0.799, 0.9234, 0.81, 0.8991, 0.8108, 0.8996, 0.7998, 0.9249, 0.8445, 0.9218, 0.8556, 0.9026, 0.8564, 0.9013, 0.8456, 0.6168, 0.916, 0.6168, 0.9029, 0.6358, 0.9044, 0.6358, 0.9149, 0.6358, 0.9149, 0.6358, 0.9044, 0.6546, 0.9094, 0.6535, 0.9169, 0.9013, 0.8456, 0.9026, 0.8564, 0.8844, 0.8558, 0.8837, 0.8498, 0.8996, 0.7998, 0.8991, 0.8108, 0.8792, 0.8096, 0.8794, 0.8008, 0.6737, 0.9055, 0.6738, 0.915, 0.6561, 0.9169, 0.655, 0.9101, 0.8844, 0.8558, 0.8769, 0.8572, 0.8769, 0.8486, 0.8837, 0.8498, 0.9187, 0.7774, 0.9183, 0.7881, 0.8995, 0.7865, 0.9005, 0.7761, 0.6186, 0.7582, 0.6186, 0.7451, 0.6373, 0.7463, 0.6373, 0.7568, 0.9185, 0.764, 0.9187, 0.7774, 0.9005, 0.7761, 0.8995, 0.7659, 0.9215, 0.8663, 0.923, 0.877, 0.9044, 0.8802, 0.9029, 0.8696, 0.9029, 0.8696, 0.9044, 0.8802, 0.8849, 0.8801, 0.8841, 0.8741, 0.8995, 0.7659, 0.9005, 0.7761, 0.8802, 0.7743, 0.8801, 0.7667, 0.6373, 0.7568, 0.6373, 0.7463, 0.6564, 0.7443, 0.6575, 0.7517, 0.9005, 0.7761, 0.8995, 0.7865, 0.8789, 0.7828, 0.8802, 0.7743, 0.8849, 0.8801, 0.8777, 0.8823, 0.8765, 0.8739, 0.8841, 0.8741, 0.9729, 0.7653, 0.9564, 0.7779, 0.9475, 0.7608, 0.9589, 0.7537, 0.9394, 0.8797, 0.9586, 0.8717, 0.9538, 0.8887, 0.9433, 0.8943, 0.9564, 0.7779, 0.9313, 0.7771, 0.9358, 0.7585, 0.9475, 0.7608, 0.9226, 0.8819, 0.9394, 0.8797, 0.9433, 0.8943, 0.9319, 0.8984, 0.9319, 0.8984, 0.9433, 0.8943, 0.945, 0.9089, 0.9368, 0.9101, 0.9475, 0.7608, 0.9358, 0.7585, 0.9317, 0.7457, 0.938, 0.7432, 0.9433, 0.8943, 0.9538, 0.8887, 0.9516, 0.9079, 0.945, 0.9089, 0.9589, 0.7537, 0.9475, 0.7608, 0.938, 0.7432, 0.9486, 0.7368, 0.9368, 0.9101, 0.945, 0.9089, 0.9472, 0.9152, 0.9358, 0.9162, 0.97, 0.7954, 0.9564, 0.7779, 0.9729, 0.7653, 0.9757, 0.785, 0.9683, 0.8119, 0.9522, 0.8014, 0.9564, 0.7779, 0.97, 0.7954, 0.9665, 0.8238, 0.9501, 0.8209, 0.9522, 0.8014, 0.9683, 0.8119, 0.9705, 0.852, 0.9532, 0.8513, 0.95, 0.8346, 0.9673, 0.836, 0.9757, 0.8627, 0.9586, 0.8717, 0.9532, 0.8513, 0.9705, 0.852, 0.8921, 0.8396, 0.8846, 0.8399, 0.8859, 0.8315, 0.8924, 0.8337, 0.9098, 0.8233, 0.9098, 0.8323, 0.8924, 0.8337, 0.8915, 0.827, 0.9083, 0.8131, 0.9098, 0.8233, 0.8915, 0.827, 0.8896, 0.8185, 0.9098, 0.8323, 0.9097, 0.8429, 0.8921, 0.8396, 0.8924, 0.8337, 0.7121, 0.9149, 0.7121, 0.9044, 0.7309, 0.9094, 0.7299, 0.9169, 0.9299, 0.8328, 0.9249, 0.8445, 0.9097, 0.8429, 0.9098, 0.8323, 0.9234, 0.81, 0.929, 0.8212, 0.9098, 0.8233, 0.9083, 0.8131, 0.929, 0.8212, 0.9299, 0.8328, 0.9098, 0.8323, 0.9098, 0.8233, 0.9665, 0.8238, 0.9673, 0.836, 0.95, 0.8346, 0.9501, 0.8209, 0.9501, 0.8209, 0.95, 0.8346, 0.9393, 0.8336, 0.9383, 0.8213, 0.929, 0.8212, 0.9383, 0.8213, 0.9393, 0.8336, 0.9299, 0.8328, 0.9193, 0.799, 0.9522, 0.8014, 0.9362, 0.8101, 0.9234, 0.81, 0.929, 0.8212, 0.9234, 0.81, 0.9362, 0.8101, 0.9383, 0.8213, 0.9501, 0.8209, 0.9383, 0.8213, 0.9362, 0.8101, 0.9522, 0.8014, 0.9183, 0.7881, 0.9357, 0.7886, 0.9522, 0.8014, 0.9193, 0.799, 0.9313, 0.7771, 0.9564, 0.7779, 0.9522, 0.8014, 0.9357, 0.7886, 0.9313, 0.7771, 0.9357, 0.7886, 0.9183, 0.7881, 0.9187, 0.7774, 0.9215, 0.8663, 0.9218, 0.8556, 0.9532, 0.8513, 0.9379, 0.8645, 0.9218, 0.8556, 0.9249, 0.8445, 0.9369, 0.8437, 0.9532, 0.8513, 0.9394, 0.8797, 0.9379, 0.8645, 0.9532, 0.8513, 0.9586, 0.8717, 0.95, 0.8346, 0.9532, 0.8513, 0.9369, 0.8437, 0.9393, 0.8336, 0.9299, 0.8328, 0.9393, 0.8336, 0.9369, 0.8437, 0.9249, 0.8445, 0.9394, 0.8797, 0.923, 0.877, 0.9215, 0.8663, 0.9379, 0.8645, 0.6737, 0.9055, 0.697, 0.9036, 0.6971, 0.9161, 0.6738, 0.915, 0.7121, 0.9044, 0.7121, 0.9149, 0.6971, 0.9161, 0.697, 0.9036, 0.522, 0.1916, 0.4948, 0.2216, 0.4607, 0.2183, 0.4858, 0.1709, 0.643, 0.2897, 0.6434, 0.2562, 0.6772, 0.2537, 0.6738, 0.2834, 0.6434, 0.2562, 0.6298, 0.2143, 0.6689, 0.2228, 0.6772, 0.2537, 0.2313, 0.925, 0.2677, 0.9228, 0.2688, 0.9242, 0.2315, 0.9265, 0.06964, 0.5205, 0.04317, 0.4961, 0.05499, 0.4685, 0.0843, 0.5028, 0.04317, 0.4961, 0.01374, 0.4886, 0.02647, 0.4501, 0.05499, 0.4685, 0.1535, 0.6029, 0.1381, 0.579, 0.1567, 0.5634, 0.2202, 0.5842, 0.1336, 0.1737, 0.1168, 0.1648, 0.1243, 0.1185, 0.1536, 0.1337, 0.09345, 0.1837, 0.1009, 0.2016, 0.05795, 0.2182, 0.04484, 0.1875, 0.1009, 0.2016, 0.1104, 0.2187, 0.07204, 0.2434, 0.05795, 0.2182, 0.1497, 0.184, 0.1336, 0.1737, 0.1536, 0.1337, 0.1762, 0.1481, 0.06178, 0.09883, 0.04697, 0.106, 0.03826, 0.09486, 0.055, 0.086, 0.04697, 0.106, 0.03324, 0.1226, 0.02182, 0.1137, 0.03826, 0.09486, 0.6772, 0.2537, 0.6689, 0.2228, 0.6977, 0.2077, 0.6977, 0.2318, 0.4858, 0.1709, 0.4607, 0.2183, 0.4516, 0.181, 0.4641, 0.1574, 0.5999, 0.4347, 0.6363, 0.4339, 0.6372, 0.4548, 0.5971, 0.461, 0.6932, 0.4161, 0.6564, 0.4246, 0.6607, 0.4036, 0.6934, 0.3801, 0.5645, 0.4104, 0.5999, 0.4347, 0.5971, 0.461, 0.5714, 0.4519, 0.6977, 0.2077, 0.6689, 0.2228, 0.6582, 0.1703, 0.6977, 0.1723, 0.4858, 0.1709, 0.4641, 0.1574, 0.4849, 0.1175, 0.515, 0.1351, 0.6008, 0.1822, 0.6582, 0.1703, 0.6689, 0.2228, 0.6298, 0.2143, 0.5532, 0.1652, 0.522, 0.1916, 0.4858, 0.1709, 0.515, 0.1351, 0.6977, 0.07256, 0.6606, 0.07172, 0.6669, 0.04418, 0.6977, 0.0449, 0.6336, 0.06233, 0.6346, 0.04115, 0.6669, 0.04418, 0.6606, 0.07172, 0.5814, 0.02844, 0.6346, 0.04115, 0.6336, 0.06233, 0.1279, 0.9381, 0.07427, 0.9379, 0.07362, 0.9364, 0.1286, 0.9365, 0.009891, 0.5004, 0.01374, 0.4886, 0.04317, 0.4961, 0.0381, 0.5076, 0.6564, 0.4246, 0.6932, 0.4161, 0.6931, 0.4544, 0.6685, 0.4555, 0.5714, 0.4519, 0.5971, 0.461, 0.5949, 0.482, 0.5637, 0.4818, 0.5637, 0.4818, 0.5949, 0.482, 0.5948, 0.5118, 0.5637, 0.515, 0.6655, 0.5039, 0.693, 0.5024, 0.6929, 0.5356, 0.667, 0.5339, 0.5637, 0.515, 0.5948, 0.5118, 0.607, 0.5431, 0.5839, 0.5596, 0.06343, 0.6628, 0.08622, 0.6621, 0.08588, 0.695, 0.06527, 0.7145, 0.0454, 0.6963, 0.0494, 0.6633, 0.06343, 0.6628, 0.06527, 0.7145, 0.5187, 0.3554, 0.5017, 0.3576, 0.499, 0.3348, 0.5159, 0.3319, 0.5017, 0.3576, 0.43, 0.3494, 0.4294, 0.3389, 0.499, 0.3348, 0.5159, 0.3319, 0.499, 0.3348, 0.4924, 0.3132, 0.5106, 0.3082, 0.499, 0.3348, 0.4294, 0.3389, 0.4271, 0.3286, 0.4924, 0.3132, 0.5106, 0.3082, 0.4924, 0.3132, 0.4893, 0.3004, 0.5071, 0.294, 0.4924, 0.3132, 0.4271, 0.3286, 0.4229, 0.3146, 0.4893, 0.3004, 0.5071, 0.294, 0.4893, 0.3004, 0.484, 0.2791, 0.4931, 0.2759, 0.4893, 0.3004, 0.4229, 0.3146, 0.4193, 0.305, 0.484, 0.2791, 0.4931, 0.2759, 0.484, 0.2791, 0.4761, 0.2596, 0.4918, 0.2525, 0.484, 0.2791, 0.4193, 0.305, 0.4154, 0.2953, 0.4761, 0.2596, 0.4918, 0.2525, 0.4761, 0.2596, 0.4692, 0.2473, 0.4849, 0.2414, 0.4761, 0.2596, 0.4154, 0.2953, 0.4081, 0.2833, 0.4692, 0.2473, 0.4918, 0.2525, 0.5152, 0.241, 0.518, 0.2629, 0.4931, 0.2759, 0.4931, 0.2759, 0.518, 0.2629, 0.5337, 0.2832, 0.5071, 0.294, 0.5071, 0.294, 0.5337, 0.2832, 0.5671, 0.2978, 0.5106, 0.3082, 0.5106, 0.3082, 0.5671, 0.2978, 0.5829, 0.3275, 0.5159, 0.3319, 0.5721, 0.358, 0.5187, 0.3554, 0.5159, 0.3319, 0.5829, 0.3275, 0.4849, 0.2414, 0.5239, 0.2088, 0.5152, 0.241, 0.4918, 0.2525, 0.9105, 0.2415, 0.9037, 0.2525, 0.8802, 0.241, 0.8716, 0.2088, 0.8234, 0.358, 0.8126, 0.3275, 0.8796, 0.3319, 0.8768, 0.3554, 0.8849, 0.3082, 0.8796, 0.3319, 0.8126, 0.3275, 0.8284, 0.2978, 0.8883, 0.294, 0.8849, 0.3082, 0.8284, 0.2978, 0.8617, 0.2832, 0.9024, 0.2759, 0.8883, 0.294, 0.8617, 0.2832, 0.8775, 0.2629, 0.9037, 0.2525, 0.9024, 0.2759, 0.8775, 0.2629, 0.8802, 0.241, 0.9037, 0.2525, 0.9105, 0.2415, 0.9263, 0.2473, 0.9194, 0.2597, 0.9024, 0.2759, 0.9037, 0.2525, 0.9194, 0.2597, 0.9115, 0.2791, 0.8883, 0.294, 0.9024, 0.2759, 0.9115, 0.2791, 0.9062, 0.3004, 0.8849, 0.3082, 0.8883, 0.294, 0.9062, 0.3004, 0.9031, 0.3132, 0.8796, 0.3319, 0.8849, 0.3082, 0.9031, 0.3132, 0.8965, 0.3349, 0.8768, 0.3554, 0.8796, 0.3319, 0.8965, 0.3349, 0.8938, 0.3576, 0.1394, 0.8426, 0.1566, 0.8634, 0.1051, 0.8591, 0.1063, 0.8451, 0.1051, 0.8591, 0.1566, 0.8634, 0.1362, 0.883, 0.1033, 0.8818, 0.8221, 0.5158, 0.8016, 0.5603, 0.7786, 0.5436, 0.7911, 0.5124, 0.7204, 0.504, 0.7187, 0.534, 0.6929, 0.5356, 0.693, 0.5024, 0.8223, 0.4827, 0.8221, 0.5158, 0.7911, 0.5124, 0.7911, 0.4826, 0.8148, 0.4527, 0.8223, 0.4827, 0.7911, 0.4826, 0.789, 0.4616, 0.6931, 0.4544, 0.6932, 0.4161, 0.73, 0.4248, 0.7177, 0.4557, 0.08438, 0.7653, 0.1047, 0.7445, 0.115, 0.7516, 0.09383, 0.7734, 0.1636, 0.9253, 0.1971, 0.9244, 0.1971, 0.9257, 0.1628, 0.9265, 0.8141, 0.02845, 0.7619, 0.06233, 0.7609, 0.04115, 0.7619, 0.06233, 0.7349, 0.07172, 0.7286, 0.04418, 0.7609, 0.04115, 0.6977, 0.07256, 0.6977, 0.0449, 0.7286, 0.04418, 0.7349, 0.07172, 0.8423, 0.1652, 0.8805, 0.1351, 0.9097, 0.1709, 0.8735, 0.1917, 0.7947, 0.1822, 0.7656, 0.2143, 0.7266, 0.2228, 0.7373, 0.1703, 0.9097, 0.1709, 0.8805, 0.1351, 0.9122, 0.1168, 0.9313, 0.1575, 0.6977, 0.2077, 0.6977, 0.1723, 0.7373, 0.1703, 0.7266, 0.2228, 0.822, 0.4112, 0.8148, 0.4527, 0.789, 0.4616, 0.7864, 0.4353, 0.6932, 0.4161, 0.6934, 0.3801, 0.7259, 0.4038, 0.73, 0.4248, 0.7864, 0.4353, 0.789, 0.4616, 0.749, 0.4551, 0.7501, 0.4342, 0.9097, 0.1709, 0.9313, 0.1575, 0.9438, 0.1811, 0.9348, 0.2184, 0.7182, 0.2537, 0.6977, 0.2318, 0.6977, 0.2077, 0.7266, 0.2228, 0.225, 0.09668, 0.2109, 0.09756, 0.2141, 0.07278, 0.2283, 0.07544, 0.2294, 0.1126, 0.2153, 0.116, 0.2109, 0.09756, 0.225, 0.09668, 0.3514, 0.122, 0.3421, 0.1657, 0.3164, 0.1583, 0.3331, 0.1167, 0.3324, 0.0738, 0.3163, 0.0306, 0.3445, 0.02448, 0.3514, 0.06962, 0.314, 0.08006, 0.2846, 0.04112, 0.3163, 0.0306, 0.3324, 0.0738, 0.3331, 0.1167, 0.3164, 0.1583, 0.2856, 0.1464, 0.3153, 0.1101, 0.1535, 0.6029, 0.2202, 0.5842, 0.1768, 0.6351, 0.1528, 0.6314, 0.115, 0.7516, 0.1395, 0.769, 0.1248, 0.7996, 0.09383, 0.7734, 0.1249, 0.717, 0.1466, 0.7245, 0.1395, 0.769, 0.115, 0.7516, 0.1634, 0.939, 0.1294, 0.9381, 0.1286, 0.9365, 0.1635, 0.9375, 0.7521, 0.2562, 0.7182, 0.2537, 0.7266, 0.2228, 0.7656, 0.2143, 0.7525, 0.2897, 0.7217, 0.2834, 0.7182, 0.2537, 0.7521, 0.2562, 0.8735, 0.1917, 0.9097, 0.1709, 0.9348, 0.2184, 0.9007, 0.2216, 0.06343, 0.6628, 0.06335, 0.6276, 0.08912, 0.6271, 0.08622, 0.6621, 0.06335, 0.6276, 0.06217, 0.5886, 0.08607, 0.5992, 0.08912, 0.6271, 0.04484, 0.1875, 0.03039, 0.1549, 0.04755, 0.1461, 0.09345, 0.1837, 0.03039, 0.1549, 0.01914, 0.1287, 0.03324, 0.1226, 0.04755, 0.1461, 0.0494, 0.6633, 0.04675, 0.6285, 0.06335, 0.6276, 0.06343, 0.6628, 0.04675, 0.6285, 0.04644, 0.6005, 0.06217, 0.5886, 0.06335, 0.6276, 0.1168, 0.1648, 0.08252, 0.1172, 0.09377, 0.1013, 0.1243, 0.1185, 0.08252, 0.1172, 0.06178, 0.09883, 0.07003, 0.086, 0.09377, 0.1013, 0.09345, 0.1837, 0.04755, 0.1461, 0.06945, 0.1304, 0.0974, 0.1642, 0.04755, 0.1461, 0.03324, 0.1226, 0.04697, 0.106, 0.06945, 0.1304, 0.0974, 0.1642, 0.06945, 0.1304, 0.08252, 0.1172, 0.1168, 0.1648, 0.06945, 0.1304, 0.04697, 0.106, 0.06178, 0.09883, 0.08252, 0.1172, 0.3153, 0.1101, 0.257, 0.1159, 0.2582, 0.09736, 0.302, 0.09596, 0.257, 0.1159, 0.2294, 0.1126, 0.225, 0.09668, 0.2582, 0.09736, 0.302, 0.09596, 0.2582, 0.09736, 0.2554, 0.0706, 0.314, 0.08006, 0.2582, 0.09736, 0.225, 0.09668, 0.2283, 0.07544, 0.2554, 0.0706, 0.2856, 0.1464, 0.2524, 0.1349, 0.257, 0.1159, 0.3153, 0.1101, 0.2524, 0.1349, 0.2253, 0.1272, 0.2294, 0.1126, 0.257, 0.1159, 0.1051, 0.8591, 0.06996, 0.8573, 0.07166, 0.8408, 0.1063, 0.8451, 0.06996, 0.8573, 0.03103, 0.8543, 0.0437, 0.8391, 0.07166, 0.8408, 0.314, 0.08006, 0.2554, 0.0706, 0.2506, 0.05191, 0.2846, 0.04112, 0.2554, 0.0706, 0.2283, 0.07544, 0.2236, 0.06082, 0.2506, 0.05191, 0.1033, 0.8818, 0.06824, 0.883, 0.06996, 0.8573, 0.1051, 0.8591, 0.06824, 0.883, 0.0405, 0.8786, 0.03103, 0.8543, 0.06996, 0.8573, 0.3003, 0.3376, 0.3155, 0.3018, 0.3454, 0.3169, 0.3345, 0.3584, 0.2687, 0.3274, 0.2824, 0.2925, 0.3155, 0.3018, 0.3003, 0.3376, 0.2363, 0.3222, 0.2521, 0.2845, 0.2824, 0.2925, 0.2687, 0.3274, 0.1981, 0.3126, 0.219, 0.274, 0.2521, 0.2845, 0.2363, 0.3222, 0.1661, 0.2949, 0.1855, 0.2633, 0.219, 0.274, 0.1981, 0.3126, 0.1404, 0.2692, 0.1629, 0.2319, 0.1855, 0.2633, 0.1661, 0.2949, 0.3249, 0.8592, 0.3579, 0.8761, 0.355, 0.9147, 0.3162, 0.8946, 0.3429, 0.8274, 0.3809, 0.8495, 0.3579, 0.8761, 0.3249, 0.8592, 0.3705, 0.7994, 0.4036, 0.8233, 0.3809, 0.8495, 0.3429, 0.8274, 0.3955, 0.778, 0.4254, 0.8006, 0.4036, 0.8233, 0.3705, 0.7994, 0.4171, 0.7528, 0.4487, 0.7755, 0.4254, 0.8006, 0.3955, 0.778, 0.4354, 0.7173, 0.4664, 0.747, 0.4487, 0.7755, 0.4171, 0.7528, 0.0843, 0.5028, 0.0936, 0.48, 0.1293, 0.5288, 0.1213, 0.5422, 0.0936, 0.48, 0.1191, 0.444, 0.1679, 0.4749, 0.1293, 0.5288, 0.05499, 0.4685, 0.06789, 0.4467, 0.0936, 0.48, 0.0843, 0.5028, 0.06789, 0.4467, 0.09076, 0.4121, 0.1191, 0.444, 0.0936, 0.48, 0.1213, 0.5422, 0.1293, 0.5288, 0.1648, 0.5543, 0.1567, 0.5634, 0.1293, 0.5288, 0.1679, 0.4749, 0.2088, 0.4867, 0.1648, 0.5543, 0.1567, 0.5634, 0.1648, 0.5543, 0.2322, 0.5542, 0.2202, 0.5842, 0.1648, 0.5543, 0.2088, 0.4867, 0.2606, 0.4828, 0.2322, 0.5542, 0.02647, 0.4501, 0.03594, 0.4252, 0.06789, 0.4467, 0.05499, 0.4685, 0.03594, 0.4252, 0.05858, 0.3798, 0.09076, 0.4121, 0.06789, 0.4467, 0.2202, 0.5842, 0.2322, 0.5542, 0.3117, 0.5395, 0.331, 0.553, 0.2322, 0.5542, 0.2606, 0.4828, 0.305, 0.4905, 0.3117, 0.5395, 0.331, 0.553, 0.3215, 0.5746, 0.2461, 0.6035, 0.2202, 0.5842, 0.3215, 0.5746, 0.3414, 0.6199, 0.3076, 0.6496, 0.2461, 0.6035, 0.1395, 0.769, 0.1619, 0.7809, 0.1458, 0.8159, 0.1248, 0.7996, 0.1619, 0.7809, 0.1994, 0.7985, 0.1888, 0.8429, 0.1458, 0.8159, 0.2202, 0.5842, 0.2461, 0.6035, 0.1885, 0.6386, 0.1768, 0.6351, 0.2461, 0.6035, 0.3076, 0.6496, 0.2613, 0.6733, 0.1885, 0.6386, 0.1768, 0.6351, 0.1885, 0.6386, 0.1714, 0.6788, 0.1577, 0.6716, 0.1885, 0.6386, 0.2613, 0.6733, 0.2325, 0.7047, 0.1714, 0.6788, 0.1466, 0.7245, 0.1665, 0.7391, 0.1619, 0.7809, 0.1395, 0.769, 0.1665, 0.7391, 0.207, 0.7565, 0.1994, 0.7985, 0.1619, 0.7809, 0.1577, 0.6716, 0.1714, 0.6788, 0.1665, 0.7391, 0.1466, 0.7245, 0.1714, 0.6788, 0.2325, 0.7047, 0.207, 0.7565, 0.1665, 0.7391, 0.5665, 0.1161, 0.5878, 0.06646, 0.6331, 0.092, 0.6244, 0.1266, 0.6244, 0.1266, 0.6331, 0.092, 0.6553, 0.1011, 0.6533, 0.1242, 0.6977, 0.1008, 0.6977, 0.1184, 0.6533, 0.1242, 0.6553, 0.1011, 0.5299, 0.09265, 0.5405, 0.03131, 0.5878, 0.06646, 0.5665, 0.1161, 0.5405, 0.03131, 0.5299, 0.09265, 0.4995, 0.08095, 0.5135, 0.02877, 0.882, 0.02877, 0.896, 0.08096, 0.8656, 0.09266, 0.855, 0.03131, 0.829, 0.1161, 0.8077, 0.06647, 0.855, 0.03131, 0.8656, 0.09266, 0.7402, 0.1011, 0.7422, 0.1242, 0.6977, 0.1184, 0.6977, 0.1008, 0.7422, 0.1242, 0.7402, 0.1011, 0.7624, 0.09201, 0.7711, 0.1266, 0.7711, 0.1266, 0.7624, 0.09201, 0.8077, 0.06647, 0.829, 0.1161, 0.5152, 0.241, 0.5786, 0.1995, 0.5971, 0.2254, 0.518, 0.2629, 0.5786, 0.1995, 0.6008, 0.1822, 0.6298, 0.2143, 0.5971, 0.2254, 0.518, 0.2629, 0.5971, 0.2254, 0.6088, 0.2627, 0.5337, 0.2832, 0.5971, 0.2254, 0.6298, 0.2143, 0.6434, 0.2562, 0.6088, 0.2627, 0.5337, 0.2832, 0.6088, 0.2627, 0.6134, 0.2924, 0.5671, 0.2978, 0.6088, 0.2627, 0.6434, 0.2562, 0.643, 0.2897, 0.6134, 0.2924, 0.5671, 0.2978, 0.6134, 0.2924, 0.6209, 0.3271, 0.5829, 0.3275, 0.6134, 0.2924, 0.643, 0.2897, 0.6339, 0.3274, 0.6209, 0.3271, 0.6232, 0.3663, 0.6145, 0.3602, 0.6209, 0.3271, 0.6339, 0.3274, 0.6145, 0.3602, 0.5721, 0.358, 0.5829, 0.3275, 0.6209, 0.3271, 0.5239, 0.2088, 0.5504, 0.1755, 0.5786, 0.1995, 0.5152, 0.241, 0.5504, 0.1755, 0.5532, 0.1652, 0.6008, 0.1822, 0.5786, 0.1995, 0.8802, 0.241, 0.8169, 0.1995, 0.8451, 0.1755, 0.8716, 0.2088, 0.8169, 0.1995, 0.7947, 0.1822, 0.8423, 0.1652, 0.8451, 0.1755, 0.7616, 0.3274, 0.7746, 0.3271, 0.781, 0.3602, 0.7723, 0.3663, 0.7746, 0.3271, 0.8126, 0.3275, 0.8234, 0.358, 0.781, 0.3602, 0.8126, 0.3275, 0.7746, 0.3271, 0.7821, 0.2924, 0.8284, 0.2978, 0.7746, 0.3271, 0.7616, 0.3274, 0.7525, 0.2897, 0.7821, 0.2924, 0.8284, 0.2978, 0.7821, 0.2924, 0.7867, 0.2627, 0.8617, 0.2832, 0.7821, 0.2924, 0.7525, 0.2897, 0.7521, 0.2562, 0.7867, 0.2627, 0.8617, 0.2832, 0.7867, 0.2627, 0.7984, 0.2254, 0.8775, 0.2629, 0.7867, 0.2627, 0.7521, 0.2562, 0.7656, 0.2143, 0.7984, 0.2254, 0.8775, 0.2629, 0.7984, 0.2254, 0.8169, 0.1995, 0.8802, 0.241, 0.7984, 0.2254, 0.7656, 0.2143, 0.7947, 0.1822, 0.8169, 0.1995, 0.6931, 0.4544, 0.693, 0.4775, 0.6661, 0.4774, 0.6685, 0.4555, 0.693, 0.4775, 0.693, 0.5024, 0.6655, 0.5039, 0.6661, 0.4774, 0.7177, 0.4557, 0.72, 0.4776, 0.693, 0.4775, 0.6931, 0.4544, 0.72, 0.4776, 0.7204, 0.504, 0.693, 0.5024, 0.693, 0.4775, 0.7177, 0.4557, 0.749, 0.4551, 0.7539, 0.4781, 0.72, 0.4776, 0.7911, 0.4826, 0.7539, 0.4781, 0.749, 0.4551, 0.789, 0.4616, 0.6372, 0.4548, 0.6685, 0.4555, 0.6661, 0.4774, 0.6322, 0.4777, 0.5971, 0.461, 0.6372, 0.4548, 0.6322, 0.4777, 0.5949, 0.482, 0.7204, 0.504, 0.72, 0.4776, 0.7539, 0.4781, 0.7501, 0.5075, 0.7911, 0.5124, 0.7501, 0.5075, 0.7539, 0.4781, 0.7911, 0.4826, 0.6655, 0.5039, 0.6358, 0.5071, 0.6322, 0.4777, 0.6661, 0.4774, 0.5949, 0.482, 0.6322, 0.4777, 0.6358, 0.5071, 0.5948, 0.5118, 0.7187, 0.534, 0.7204, 0.504, 0.7501, 0.5075, 0.7475, 0.5418, 0.7786, 0.5436, 0.7475, 0.5418, 0.7501, 0.5075, 0.7911, 0.5124, 0.5948, 0.5118, 0.6358, 0.5071, 0.6382, 0.5414, 0.607, 0.5431, 0.6655, 0.5039, 0.667, 0.5339, 0.6382, 0.5414, 0.6358, 0.5071, 0.6929, 0.5356, 0.7187, 0.534, 0.723, 0.5626, 0.6928, 0.5646, 0.667, 0.5339, 0.6929, 0.5356, 0.6928, 0.5646, 0.6625, 0.5624, 0.6654, 0.5928, 0.6625, 0.5624, 0.6928, 0.5646, 0.6927, 0.5965, 0.6927, 0.5965, 0.6928, 0.5646, 0.723, 0.5626, 0.72, 0.593, 0.9194, 0.2597, 0.9263, 0.2473, 0.9874, 0.2834, 0.98, 0.2953, 0.9115, 0.2791, 0.9194, 0.2597, 0.98, 0.2953, 0.9761, 0.305, 0.9062, 0.3004, 0.9115, 0.2791, 0.9761, 0.305, 0.9725, 0.3146, 0.9031, 0.3132, 0.9062, 0.3004, 0.9725, 0.3146, 0.9683, 0.3286, 0.8965, 0.3349, 0.9031, 0.3132, 0.9683, 0.3286, 0.9661, 0.3389, 0.8938, 0.3576, 0.8965, 0.3349, 0.9661, 0.3389, 0.9655, 0.3495, 0.6738, 0.8907, 0.6889, 0.8899, 0.6888, 0.9024, 0.6738, 0.9012, 0.7121, 0.8918, 0.7121, 0.9012, 0.6888, 0.9024, 0.6889, 0.8899, 0.7902, 0.8753, 0.7923, 0.8602, 0.8086, 0.8627, 0.8067, 0.8732, 0.8015, 0.8288, 0.8061, 0.8407, 0.7941, 0.8394, 0.7921, 0.8292, 0.7813, 0.8299, 0.7921, 0.8292, 0.7941, 0.8394, 0.7775, 0.8464, 0.7902, 0.8753, 0.7713, 0.8665, 0.7775, 0.8464, 0.7923, 0.8602, 0.8087, 0.8519, 0.7775, 0.8464, 0.7941, 0.8394, 0.8061, 0.8407, 0.8086, 0.8627, 0.7923, 0.8602, 0.7775, 0.8464, 0.8087, 0.8519, 0.8023, 0.7731, 0.8149, 0.7739, 0.8149, 0.7846, 0.7975, 0.7844, 0.8023, 0.7731, 0.7975, 0.7844, 0.7804, 0.7966, 0.7771, 0.7729, 0.8149, 0.7846, 0.8134, 0.7954, 0.7804, 0.7966, 0.7975, 0.7844, 0.7818, 0.8161, 0.7804, 0.7966, 0.7961, 0.8059, 0.7936, 0.8169, 0.8029, 0.8172, 0.7936, 0.8169, 0.7961, 0.8059, 0.8089, 0.8063, 0.8134, 0.7954, 0.8089, 0.8063, 0.7961, 0.8059, 0.7804, 0.7966, 0.8029, 0.8172, 0.8015, 0.8288, 0.7921, 0.8292, 0.7936, 0.8169, 0.7818, 0.8161, 0.7936, 0.8169, 0.7921, 0.8292, 0.7813, 0.8299, 0.7653, 0.8184, 0.7818, 0.8161, 0.7813, 0.8299, 0.764, 0.8306, 0.8029, 0.8172, 0.822, 0.8201, 0.8216, 0.8291, 0.8015, 0.8288, 0.8089, 0.8063, 0.8238, 0.8099, 0.822, 0.8201, 0.8029, 0.8172, 0.8015, 0.8288, 0.8216, 0.8291, 0.8213, 0.8397, 0.8061, 0.8407, 0.6738, 0.9012, 0.656, 0.9031, 0.655, 0.8957, 0.6738, 0.8907, 0.8216, 0.8291, 0.839, 0.8312, 0.839, 0.8371, 0.8213, 0.8397, 0.8238, 0.8099, 0.8423, 0.8161, 0.8401, 0.8245, 0.822, 0.8201, 0.822, 0.8201, 0.8401, 0.8245, 0.839, 0.8312, 0.8216, 0.8291, 0.839, 0.8371, 0.839, 0.8312, 0.8455, 0.8292, 0.8465, 0.8376, 0.7546, 0.8569, 0.7602, 0.8464, 0.7775, 0.8464, 0.7713, 0.8665, 0.7602, 0.8464, 0.764, 0.8306, 0.7813, 0.8299, 0.7775, 0.8464, 0.7653, 0.8184, 0.764, 0.8064, 0.7804, 0.7966, 0.7818, 0.8161, 0.764, 0.8064, 0.7629, 0.7898, 0.7771, 0.7729, 0.7804, 0.7966, 0.7629, 0.7898, 0.7576, 0.7793, 0.7612, 0.7597, 0.7771, 0.7729, 0.7916, 0.9057, 0.7924, 0.9119, 0.781, 0.9105, 0.7835, 0.9043, 0.7756, 0.7486, 0.7865, 0.7322, 0.797, 0.739, 0.7867, 0.7562, 0.7857, 0.8897, 0.7835, 0.9043, 0.7769, 0.903, 0.7754, 0.8838, 0.7867, 0.7562, 0.797, 0.739, 0.8031, 0.7417, 0.7985, 0.7543, 0.7969, 0.8943, 0.7916, 0.9057, 0.7835, 0.9043, 0.7857, 0.8897, 0.8069, 0.8782, 0.7969, 0.8943, 0.7857, 0.8897, 0.7902, 0.8753, 0.7771, 0.7729, 0.7867, 0.7562, 0.7985, 0.7543, 0.8023, 0.7731, 0.7902, 0.8753, 0.7857, 0.8897, 0.7754, 0.8838, 0.7713, 0.8665, 0.7612, 0.7597, 0.7756, 0.7486, 0.7867, 0.7562, 0.7771, 0.7729, 0.8446, 0.8778, 0.8456, 0.8719, 0.8532, 0.8719, 0.8517, 0.8804, 0.8331, 0.7733, 0.8534, 0.7723, 0.8544, 0.7808, 0.8337, 0.7837, 0.6782, 0.7568, 0.658, 0.7517, 0.6591, 0.7443, 0.6782, 0.7463, 0.8345, 0.7631, 0.8538, 0.7647, 0.8534, 0.7723, 0.8331, 0.7733, 0.827, 0.8666, 0.8456, 0.8719, 0.8446, 0.8778, 0.8251, 0.8772, 0.8086, 0.8627, 0.827, 0.8666, 0.8251, 0.8772, 0.8067, 0.8732, 0.8156, 0.7605, 0.8345, 0.7631, 0.8331, 0.7733, 0.8149, 0.7739, 0.6968, 0.7582, 0.6782, 0.7568, 0.6782, 0.7463, 0.6969, 0.7451, 0.8149, 0.7739, 0.8331, 0.7733, 0.8337, 0.7837, 0.8149, 0.7846, 0.846, 0.8536, 0.847, 0.8476, 0.8538, 0.8467, 0.8535, 0.8553, 0.7121, 0.8918, 0.7309, 0.8964, 0.7298, 0.9031, 0.7121, 0.9012, 0.8331, 0.797, 0.8532, 0.7988, 0.8531, 0.8076, 0.8331, 0.8081, 0.8296, 0.8427, 0.847, 0.8476, 0.846, 0.8536, 0.8279, 0.8534, 0.5937, 0.9004, 0.5759, 0.9024, 0.5749, 0.8949, 0.5937, 0.8899, 0.6126, 0.9015, 0.5937, 0.9004, 0.5937, 0.8899, 0.6126, 0.8884, 0.8061, 0.8407, 0.8296, 0.8427, 0.8279, 0.8534, 0.8087, 0.8519, 0.8134, 0.7954, 0.8331, 0.797, 0.8331, 0.8081, 0.8089, 0.8063, 0.8483, 0.8654, 0.8492, 0.8595, 0.8568, 0.8593, 0.8555, 0.8677, 0.8305, 0.8547, 0.8492, 0.8595, 0.8483, 0.8654, 0.8289, 0.8653, 0.6344, 0.8899, 0.6546, 0.8949, 0.6535, 0.9024, 0.6344, 0.9004, 0.8356, 0.785, 0.8567, 0.7864, 0.8568, 0.795, 0.8356, 0.7958, 0.7172, 0.7463, 0.7364, 0.7443, 0.7374, 0.7517, 0.7172, 0.7568, 0.6969, 0.7451, 0.7172, 0.7463, 0.7172, 0.7568, 0.6968, 0.7582, 0.8149, 0.7846, 0.8356, 0.785, 0.8356, 0.7958, 0.8134, 0.7954, 0.6126, 0.8884, 0.6344, 0.8899, 0.6344, 0.9004, 0.6126, 0.9015, 0.8087, 0.8519, 0.8305, 0.8547, 0.8289, 0.8653, 0.8086, 0.8627, 0.7991, 0.7565, 0.8156, 0.7605, 0.8149, 0.7739, 0.8023, 0.7731, 0.5532, 0.1652, 0.5578, 0.1426, 0.6176, 0.1531, 0.6008, 0.1822, 0.5578, 0.1426, 0.5665, 0.1161, 0.6244, 0.1266, 0.6176, 0.1531, 0.6008, 0.1822, 0.6176, 0.1531, 0.6557, 0.1441, 0.6582, 0.1703, 0.6176, 0.1531, 0.6244, 0.1266, 0.6533, 0.1242, 0.6557, 0.1441, 0.6977, 0.1184, 0.6977, 0.142, 0.6557, 0.1441, 0.6533, 0.1242, 0.6977, 0.142, 0.6977, 0.1723, 0.6582, 0.1703, 0.6557, 0.1441, 0.515, 0.1351, 0.5222, 0.1151, 0.5578, 0.1426, 0.5532, 0.1652, 0.5222, 0.1151, 0.5299, 0.09265, 0.5665, 0.1161, 0.5578, 0.1426, 0.5299, 0.09265, 0.5222, 0.1151, 0.4925, 0.09941, 0.4995, 0.08095, 0.5222, 0.1151, 0.515, 0.1351, 0.4849, 0.1175, 0.4925, 0.09941, 0.896, 0.08096, 0.903, 0.09942, 0.8733, 0.1151, 0.8656, 0.09266, 0.903, 0.09942, 0.9122, 0.1168, 0.8805, 0.1351, 0.8733, 0.1151, 0.8423, 0.1652, 0.8377, 0.1426, 0.8733, 0.1151, 0.8805, 0.1351, 0.8377, 0.1426, 0.829, 0.1161, 0.8656, 0.09266, 0.8733, 0.1151, 0.7422, 0.1242, 0.7398, 0.1441, 0.6977, 0.142, 0.6977, 0.1184, 0.7398, 0.1441, 0.7373, 0.1703, 0.6977, 0.1723, 0.6977, 0.142, 0.7373, 0.1703, 0.7398, 0.1441, 0.7779, 0.1531, 0.7947, 0.1822, 0.7398, 0.1441, 0.7422, 0.1242, 0.7711, 0.1266, 0.7779, 0.1531, 0.7947, 0.1822, 0.7779, 0.1531, 0.8377, 0.1426, 0.8423, 0.1652, 0.7779, 0.1531, 0.7711, 0.1266, 0.829, 0.1161, 0.8377, 0.1426, 0.3705, 0.7994, 0.3246, 0.7678, 0.3525, 0.7446, 0.3955, 0.778, 0.3429, 0.8274, 0.2901, 0.8051, 0.3246, 0.7678, 0.3705, 0.7994, 0.3955, 0.778, 0.3525, 0.7446, 0.3666, 0.7105, 0.4171, 0.7528, 0.4354, 0.7173, 0.4171, 0.7528, 0.3666, 0.7105, 0.3951, 0.6684, 0.3162, 0.8946, 0.2587, 0.8644, 0.274, 0.8342, 0.3249, 0.8592, 0.3249, 0.8592, 0.274, 0.8342, 0.2901, 0.8051, 0.3429, 0.8274, 0.2613, 0.6733, 0.3525, 0.7446, 0.3246, 0.7678, 0.2325, 0.7047, 0.3076, 0.6496, 0.3666, 0.7105, 0.3525, 0.7446, 0.2613, 0.6733, 0.3414, 0.6199, 0.3951, 0.6684, 0.3666, 0.7105, 0.3076, 0.6496, 0.2325, 0.7047, 0.3246, 0.7678, 0.2901, 0.8051, 0.207, 0.7565, 0.1994, 0.7985, 0.207, 0.7565, 0.2901, 0.8051, 0.274, 0.8342, 0.1888, 0.8429, 0.1994, 0.7985, 0.274, 0.8342, 0.2587, 0.8644, 0.2494, 0.3783, 0.2793, 0.4001, 0.2606, 0.4828, 0.2088, 0.4867, 0.2136, 0.373, 0.2494, 0.3783, 0.2088, 0.4867, 0.1679, 0.4749, 0.1647, 0.3592, 0.2136, 0.373, 0.1679, 0.4749, 0.1191, 0.444, 0.2494, 0.3783, 0.2687, 0.3274, 0.3003, 0.3376, 0.2793, 0.4001, 0.2793, 0.4001, 0.3003, 0.3376, 0.3345, 0.3584, 0.3256, 0.4211, 0.2136, 0.373, 0.2363, 0.3222, 0.2687, 0.3274, 0.2494, 0.3783, 0.1647, 0.3592, 0.1981, 0.3126, 0.2363, 0.3222, 0.2136, 0.373, 0.2793, 0.4001, 0.3256, 0.4211, 0.305, 0.4905, 0.2606, 0.4828, 0.1357, 0.3428, 0.09076, 0.4121, 0.05858, 0.3798, 0.107, 0.3249, 0.1357, 0.3428, 0.1647, 0.3592, 0.1191, 0.444, 0.09076, 0.4121, 0.1357, 0.3428, 0.107, 0.3249, 0.1404, 0.2692, 0.1661, 0.2949, 0.1357, 0.3428, 0.1661, 0.2949, 0.1981, 0.3126, 0.1647, 0.3592, 0.6977, 0.1008, 0.6977, 0.07256, 0.7349, 0.07172, 0.7402, 0.1011, 0.7624, 0.09201, 0.7402, 0.1011, 0.7349, 0.07172, 0.7619, 0.06233, 0.8077, 0.06647, 0.7624, 0.09201, 0.7619, 0.06233, 0.8141, 0.02845, 0.8077, 0.06647, 0.8141, 0.02845, 0.8508, 0.02494, 0.855, 0.03131, 0.882, 0.02877, 0.855, 0.03131, 0.8508, 0.02494, 0.8813, 0.02349, 0.5135, 0.02877, 0.5142, 0.02349, 0.5447, 0.02493, 0.5405, 0.03131, 0.5878, 0.06646, 0.5405, 0.03131, 0.5447, 0.02493, 0.5814, 0.02844, 0.5878, 0.06646, 0.5814, 0.02844, 0.6336, 0.06233, 0.6331, 0.092, 0.6331, 0.092, 0.6336, 0.06233, 0.6606, 0.07172, 0.6553, 0.1011, 0.6977, 0.1008, 0.6553, 0.1011, 0.6606, 0.07172, 0.6977, 0.07256, 0.01036, 0.9655, 0.0325, 0.9442, 0.03398, 0.9445, 0.01127, 0.9664, 0.3618, 0.9442, 0.3839, 0.9655, 0.383, 0.9664, 0.3603, 0.9445, 0.341, 0.2372, 0.3293, 0.2586, 0.3019, 0.2428, 0.314, 0.2187, 0.2661, 0.1818, 0.2451, 0.2172, 0.2202, 0.207, 0.2417, 0.162, 0.314, 0.2187, 0.3019, 0.2428, 0.2791, 0.2331, 0.287, 0.2045, 0.2417, 0.162, 0.2202, 0.207, 0.1907, 0.1898, 0.2115, 0.1589, 0.4691, 0.9037, 0.4328, 0.8844, 0.4535, 0.8531, 0.4751, 0.8734, 0.287, 0.2045, 0.2791, 0.2331, 0.2451, 0.2172, 0.2661, 0.1818, 0.3718, 0.2366, 0.3605, 0.2705, 0.3293, 0.2586, 0.341, 0.2372, 0.4751, 0.8734, 0.4535, 0.8531, 0.4679, 0.8329, 0.4908, 0.8472, 0.4664, 0.747, 0.5034, 0.7787, 0.483, 0.8052, 0.4487, 0.7755, 0.4487, 0.7755, 0.483, 0.8052, 0.4679, 0.8329, 0.4254, 0.8006, 0.4254, 0.8006, 0.4679, 0.8329, 0.4535, 0.8531, 0.4036, 0.8233, 0.4036, 0.8233, 0.4535, 0.8531, 0.4328, 0.8844, 0.3809, 0.8495, 0.3809, 0.8495, 0.4328, 0.8844, 0.4169, 0.9061, 0.3579, 0.8761, 0.3579, 0.8761, 0.4169, 0.9061, 0.4007, 0.9361, 0.355, 0.9147, 0.1629, 0.2319, 0.1907, 0.1898, 0.2202, 0.207, 0.1855, 0.2633, 0.1855, 0.2633, 0.2202, 0.207, 0.2451, 0.2172, 0.219, 0.274, 0.219, 0.274, 0.2451, 0.2172, 0.2791, 0.2331, 0.2521, 0.2845, 0.2521, 0.2845, 0.2791, 0.2331, 0.3019, 0.2428, 0.2824, 0.2925, 0.2824, 0.2925, 0.3019, 0.2428, 0.3293, 0.2586, 0.3155, 0.3018, 0.3155, 0.3018, 0.3293, 0.2586, 0.3605, 0.2705, 0.3454, 0.3169, 0.4908, 0.8472, 0.4679, 0.8329, 0.483, 0.8052, 0.5041, 0.8173, 0.5041, 0.8173, 0.483, 0.8052, 0.5034, 0.7787, 0.5308, 0.8018, 0.4345, 0.9516, 0.4007, 0.9361, 0.4169, 0.9061, 0.4587, 0.9333, 0.4587, 0.9333, 0.4169, 0.9061, 0.4328, 0.8844, 0.4691, 0.9037, 0.2696, 0.9226, 0.3269, 0.9256, 0.3276, 0.9272, 0.2688, 0.9242, 0.1151, 0.5536, 0.06964, 0.5205, 0.0843, 0.5028, 0.1213, 0.5422, 0.1249, 0.717, 0.1464, 0.665, 0.1577, 0.6716, 0.1466, 0.7245, 0.2649, 0.9381, 0.2308, 0.939, 0.2308, 0.9375, 0.2656, 0.9365, 0.1972, 0.9244, 0.2307, 0.9253, 0.2315, 0.9265, 0.1971, 0.9257, 0.07341, 0.9381, 0.04129, 0.9572, 0.04067, 0.9559, 0.07362, 0.9364, 0.1464, 0.665, 0.1528, 0.6314, 0.1768, 0.6351, 0.1577, 0.6716, 0.1047, 0.7445, 0.1249, 0.717, 0.115, 0.7516, 0.06964, 0.5205, 0.0381, 0.5076, 0.04317, 0.4961, 0.1381, 0.579, 0.1151, 0.5536, 0.1213, 0.5422, 0.1567, 0.5634, 0.1635, 0.9375, 0.1286, 0.9365, 0.1255, 0.9242, 0.1628, 0.9265, 0.07362, 0.9364, 0.04067, 0.9559, 0.03398, 0.9445, 0.06671, 0.9272, 0.3207, 0.9364, 0.3276, 0.9272, 0.3603, 0.9445, 0.3536, 0.9559, 0.2308, 0.9375, 0.2315, 0.9265, 0.2688, 0.9242, 0.2656, 0.9365, 0.06671, 0.9272, 0.1255, 0.9242, 0.1286, 0.9365, 0.07362, 0.9364, 0.2656, 0.9365, 0.2688, 0.9242, 0.3276, 0.9272, 0.3207, 0.9364, 0.1971, 0.9375, 0.1971, 0.9257, 0.2315, 0.9265, 0.2308, 0.9375, 0.3749, 0.976, 0.3536, 0.9559, 0.3603, 0.9445, 0.383, 0.9664, 0.01942, 0.976, 0.01127, 0.9664, 0.03398, 0.9445, 0.04067, 0.9559, 0.1971, 0.9375, 0.1635, 0.9375, 0.1628, 0.9265, 0.1971, 0.9257, 0.1971, 0.9387, 0.1644, 0.9387, 0.1635, 0.9375, 0.1971, 0.9375, 0.353, 0.9572, 0.3209, 0.9381, 0.3207, 0.9364, 0.3536, 0.9559, 0.32, 0.9379, 0.2664, 0.9381, 0.2656, 0.9365, 0.3207, 0.9364, 0.3291, 0.9263, 0.361, 0.9432, 0.3603, 0.9445, 0.3276, 0.9272, 0.3741, 0.9769, 0.3534, 0.9573, 0.3536, 0.9559, 0.3749, 0.976, 0.2299, 0.9387, 0.1971, 0.9387, 0.1971, 0.9375, 0.2308, 0.9375, 0.03326, 0.9432, 0.06516, 0.9263, 0.06671, 0.9272, 0.03398, 0.9445, 0.04089, 0.9573, 0.02019, 0.9769, 0.01942, 0.976, 0.04067, 0.9559, 0.06739, 0.9256, 0.1247, 0.9226, 0.1255, 0.9242, 0.06671, 0.9272, 0.1266, 0.9228, 0.1629, 0.925, 0.1628, 0.9265, 0.1255, 0.9242])
me_runner.materials.append(mat_runner)
me_runner.use_remesh_preserve_volume = False
me_runner.use_remesh_preserve_attributes = False
me_runner.use_mirror_x = True
me_runner.use_paint_bone_selection = False
me_runner.use_paint_mask = True
me_runner.update()
arm_armalearm = bpy.data.armatures.new('arMaleArm')  # bones are not reproduced

# ---- objects
ob_point = bpy.data.objects.new('Point', light_point_002)
ob_malearm = bpy.data.objects.new('MaleArm', arm_armalearm)
ob_humanmale = bpy.data.objects.new('HumanMale', me_runner)

# ---- transforms, parenting, visibility, modifiers, constraints
ob_point.location = (0.2449, -0.9184, 0.6072)
ob_point.lineart.crease_threshold = 0.0
ob_malearm.location = (-7.941e-23, -1.665e-16, 0.08)
ob_malearm.rotation_euler = (1.571, -0.0, -3.02e-07)
ob_malearm.scale = (0.09999, 0.09999, 0.09999)
ob_malearm.lock_rotations_4d = False
ob_malearm.empty_display_type = 'ARROWS'
ob_malearm.color = (0.0, 0.0, 0.0, 1.0)
ob_malearm.show_in_front = True
ob_malearm.lineart.crease_threshold = 0.0
ob_humanmale.location = (0.0, 0.0, 0.08)
ob_humanmale.rotation_euler = (0.0, -0.0, -3.02e-07)
ob_humanmale.scale = (0.2, 0.2, 0.2)
ob_humanmale.lock_rotations_4d = False
ob_humanmale.empty_display_type = 'ARROWS'
ob_humanmale.color = (0.0, 0.0, 0.0, 1.0)
ob_humanmale.lineart.crease_threshold = 0.0
ob_humanmale.use_mesh_mirror_x = True
_vg = ob_humanmale.vertex_groups.new(name='Head')
_vg.add([64, 66, 67, 130, 131, 132, 136, 137, 138, 139, 140, 141, 142, 143, 144, 145, 188, 189, 190, 191, 192, 193, 196, 197, 314, 315, 316, 317, 318, 319, 320, 321, 322, 323], 1.0, 'REPLACE')
_vg = ob_humanmale.vertex_groups.new(name='Thigh.L')
_vg.add([170, 171, 172, 173, 174, 175, 210, 211, 212, 213, 214, 215, 284, 285, 286, 287, 288, 289], 1.0, 'REPLACE')
_vg = ob_humanmale.vertex_groups.new(name='Thigh.R')
_vg.add([110, 111, 112, 113, 114, 115, 164, 165, 166, 167, 168, 169, 280, 281, 282, 283, 290, 291], 1.0, 'REPLACE')
_vg = ob_humanmale.vertex_groups.new(name='Shin.L')
_vg.add([176, 177, 178, 179, 180, 181, 216, 217, 218, 219, 220, 221, 274, 275, 276, 277, 278, 279, 426, 427, 428, 429, 430, 431, 438, 439, 440, 441, 442, 443], 1.0, 'REPLACE')
_vg = ob_humanmale.vertex_groups.new(name='Shin.R')
_vg.add([104, 105, 106, 107, 108, 109, 158, 159, 160, 161, 162, 163, 268, 269, 270, 271, 272, 273, 420, 421, 422, 423, 424, 425, 432, 433, 434, 435, 436, 437], 1.0, 'REPLACE')
_vg = ob_humanmale.vertex_groups.new(name='Forearm.R')
_vg.add([68, 69, 70, 71, 72, 73, 80, 81, 82, 83, 84, 85, 146, 147, 148, 149, 150, 151], 1.0, 'REPLACE')
_vg = ob_humanmale.vertex_groups.new(name='Forearm.L')
_vg.add([248, 249, 250, 251, 252, 253, 324, 325, 326, 327, 328, 329, 330, 331, 332, 333, 334, 335], 1.0, 'REPLACE')
_vg = ob_humanmale.vertex_groups.new(name='Upperarm.L')
for _i, _w in zip([65, 67, 75, 76, 77, 78, 86, 89, 90, 91, 128, 129, 132, 133, 134, 152, 153, 154, 155, 182, 183, 184, 185, 186, 187, 193, 194, 195, 197, 233, 238, 239, 240, 241, 242, 243, 244, 245, 246, 247, 248, 249, 250, 251, 252, 253, 296, 299, 302, 303, 304, 305, 306, 308, 309, 310, 311, 312, 313, 324, 325, 326, 327, 328, 329, 402, 404, 406, 407, 414, 463], [0.0, 0.0001718, 0.0, 0.0, 0.0, 0.0, 0.0, 0.0, 0.0, 0.0, 0.0, 0.2181, 0.03396, 0.0, 0.01653, 0.0, 0.0, 0.0, 0.0, 1.0, 1.0, 0.6363, 1.0, 0.9983, 1.0, 0.0, 0.5609, 0.0, 0.0, 0.005148, 0.0, 0.0, 0.0269, 0.8022, 0.1834, 0.01237, 0.3743, 0.3484, 0.0732, 0.2578, 0.8625, 1.0, 0.6431, 0.6411, 1.0, 0.8624, 0.0, 0.0, 0.0, 0.0, 0.0, 0.0, 0.0, 0.04549, 0.863, 0.9077, 0.859, 1.0, 1.0, 0.5164, 0.5143, 0.5166, 0.5169, 0.5169, 0.5169, 0.0, 0.0, 0.0, 0.0, 5.657e-05, 1.618e-05]): _vg.add([_i], _w, 'REPLACE')
_vg = ob_humanmale.vertex_groups.new(name='Upperarm.R')
for _i, _w in zip([66, 68, 69, 70, 71, 72, 73, 74, 75, 76, 77, 78, 79, 86, 87, 88, 89, 91, 129, 131, 133, 134, 135, 137, 146, 147, 148, 149, 150, 151, 152, 153, 154, 155, 156, 157, 186, 187, 194, 248, 252, 253, 292, 293, 295, 296, 299, 302, 303, 304, 305, 306, 307, 312, 313, 331, 332, 333, 347, 348, 349, 350, 351, 352, 359, 360, 361, 362, 363, 365, 370, 371, 372, 378, 379, 380, 386, 387, 389, 395, 396, 398, 400, 401, 403, 404, 407, 408], [0.0, 1.0, 1.0, 1.0, 1.0, 1.0, 1.0, 0.2181, 0.4373, 0.2847, 0.06933, 0.3266, 0.5254, 0.006287, 0.0, 0.0, 0.0, 0.0, 0.01731, 0.0, 0.0, 0.06329, 0.01783, 0.0, 0.4362, 0.4362, 0.4362, 0.4361, 0.4362, 0.4362, 1.0, 0.952, 1.0, 1.0, 0.8411, 0.9865, 0.0, 0.0, 0.01783, 0.0, 0.0, 0.0, 0.0, 0.0, 0.06404, 0.0, 0.0, 0.1591, 0.7819, 0.198, 0.118, 0.5955, 0.5873, 0.0, 0.0, 0.0, 0.0, 0.0, 0.0, 0.0, 0.0, 0.0, 0.0, 0.0, 0.0, 0.0, 0.0, 0.0, 0.0, 0.0, 0.0, 0.0, 0.0, 0.0, 0.0, 0.0, 0.0, 0.0, 0.0, 0.0, 0.0, 0.0, 0.09685, 0.1121, 0.1045, 0.01783, 0.01783, 0.0]): _vg.add([_i], _w, 'REPLACE')
_vg = ob_humanmale.vertex_groups.new(name='Back')
for _i, _w in zip([65, 74, 75, 76, 77, 78, 79, 86, 87, 88, 89, 90, 91, 92, 93, 94, 95, 128, 129, 133, 134, 135, 194, 195, 233, 234, 235, 236, 237, 238, 239, 240, 241, 242, 243, 244, 245, 246, 247, 255, 292, 293, 294, 295, 296, 297, 298, 299, 300, 301, 302, 303, 307, 400, 401, 402, 403, 404, 405, 406, 407, 408, 409, 410, 411, 412, 413, 414, 415, 416, 417, 418, 419, 447, 450, 451, 454, 462, 463, 465, 466, 467, 468, 471], [1.0, 1.0, 1.0, 1.0, 1.0, 1.0, 1.0, 1.0, 1.0, 1.0, 1.0, 1.0, 1.0, 1.0, 1.0, 1.0, 1.0, 1.0, 1.0, 1.0, 1.0, 1.0, 1.0, 1.0, 1.0, 1.0, 1.0, 1.0, 1.0, 1.0, 1.0, 1.0, 1.0, 1.0, 1.0, 1.0, 1.0, 1.0, 1.0, 1.0, 1.0, 1.0, 1.0, 1.0, 1.0, 1.0, 1.0, 1.0, 1.0, 1.0, 0.06046, 0.5169, 0.006729, 1.0, 1.0, 1.0, 1.0, 1.0, 1.0, 1.0, 1.0, 1.0, 1.0, 0.5, 0.5, 0.5, 0.5, 0.5, 0.5, 0.5, 0.5, 0.5, 0.5, 0.25, 0.25, 0.25, 0.5, 0.25, 0.5, 0.5, 0.25, 0.5, 0.5, 0.25]): _vg.add([_i], _w, 'REPLACE')
_vg = ob_humanmale.vertex_groups.new(name='Foot.R')
for _i, _w in zip([104, 105, 106, 107, 108, 109, 116, 117, 118, 119, 120, 121, 256, 257, 258, 259, 260, 261, 420, 421, 422, 423, 424, 425, 432, 433, 434, 435, 436, 437], [1.0, 1.0, 1.0, 1.0, 1.0, 1.0, 1.0, 1.0, 1.0, 1.0, 1.0, 1.0, 1.0, 1.0, 1.0, 1.0, 1.0, 1.0, 1.0, 1.0, 1.0, 1.0, 1.0, 1.0, 0.5, 0.5, 0.5, 0.5, 0.5, 0.5]): _vg.add([_i], _w, 'REPLACE')
_vg = ob_humanmale.vertex_groups.new(name='Toes.R')
_vg.add([122, 123, 124, 125, 126, 127, 256, 257, 258, 259, 260, 261], 1.0, 'REPLACE')
_vg = ob_humanmale.vertex_groups.new(name='Foot.L')
for _i, _w in zip([204, 205, 206, 207, 208, 209, 216, 217, 218, 219, 220, 221, 262, 263, 264, 265, 266, 267, 426, 427, 428, 429, 430, 431, 438, 439, 440, 441, 442, 443], [1.0, 1.0, 1.0, 1.0, 1.0, 1.0, 1.0, 1.0, 1.0, 1.0, 1.0, 1.0, 1.0, 1.0, 1.0, 1.0, 1.0, 1.0, 1.0, 1.0, 1.0, 1.0, 1.0, 1.0, 0.5, 0.5, 0.5, 0.5, 0.5, 0.5]): _vg.add([_i], _w, 'REPLACE')
_vg = ob_humanmale.vertex_groups.new(name='Toes.L')
_vg.add([198, 199, 200, 201, 202, 203, 262, 263, 264, 265, 266, 267], 1.0, 'REPLACE')
_vg = ob_humanmale.vertex_groups.new(name='Thumb1.R')
_vg.add([0, 34, 36, 38, 39, 40, 41], 1.0, 'REPLACE')
_vg = ob_humanmale.vertex_groups.new(name='Thumb2.R')
_vg.add([38, 39, 40, 41, 42, 43, 44, 45], 1.0, 'REPLACE')
_vg = ob_humanmale.vertex_groups.new(name='Hand.Right')
_vg.add([0, 1, 2, 3, 4, 5, 6, 7, 8, 9, 34, 35, 36, 37, 54, 55, 56, 57, 58, 59, 60, 61, 62, 63, 80, 81, 82, 83, 84, 85], 1.0, 'REPLACE')
_vg = ob_humanmale.vertex_groups.new(name='Fingers1.R')
_vg.add([1, 2, 4, 5, 6, 7, 10, 11, 12, 13, 18, 19, 20, 21, 26, 27, 28, 29, 50, 51, 52, 53, 54, 55, 56, 57], 1.0, 'REPLACE')
_vg = ob_humanmale.vertex_groups.new(name='Fingers2.R')
_vg.add([10, 11, 12, 13, 14, 15, 16, 17, 18, 19, 20, 21, 22, 23, 24, 25, 26, 27, 28, 29, 30, 31, 32, 33, 46, 47, 48, 49, 50, 51, 52, 53], 1.0, 'REPLACE')
_vg = ob_humanmale.vertex_groups.new(name='Hand.L')
_vg.add([330, 331, 332, 333, 334, 335, 336, 337, 338, 339, 340, 341, 342, 343, 344, 345, 362, 363, 364, 365, 390, 391, 392, 393, 394, 395, 396, 397, 398, 399], 1.0, 'REPLACE')
_vg = ob_humanmale.vertex_groups.new(name='Thumb1.L')
_vg.add([358, 359, 360, 361, 363, 365, 399], 1.0, 'REPLACE')
_vg = ob_humanmale.vertex_groups.new(name='Thumb2.L')
_vg.add([354, 355, 356, 357, 358, 359, 360, 361], 1.0, 'REPLACE')
_vg = ob_humanmale.vertex_groups.new(name='Fingers1.L')
_vg.add([342, 343, 344, 345, 346, 347, 348, 349, 370, 371, 372, 373, 378, 379, 380, 381, 386, 387, 388, 389, 392, 393, 394, 395, 397, 398], 1.0, 'REPLACE')
_vg = ob_humanmale.vertex_groups.new(name='Fingers2.L')
_vg.add([346, 347, 348, 349, 350, 351, 352, 353, 366, 367, 368, 369, 370, 371, 372, 373, 374, 375, 376, 377, 378, 379, 380, 381, 382, 383, 384, 385, 386, 387, 388, 389], 1.0, 'REPLACE')
_vg = ob_humanmale.vertex_groups.new(name='Hip')
for _i, _w in zip([96, 97, 98, 99, 100, 101, 102, 103, 222, 223, 224, 225, 226, 227, 228, 229, 230, 231, 232, 254, 410, 411, 412, 413, 414, 415, 416, 417, 418, 419, 444, 445, 446, 447, 448, 449, 450, 451, 452, 453, 454, 455, 456, 457, 458, 459, 460, 461, 462, 463, 464, 465, 466, 467, 468, 469, 470, 471], [1.0, 1.0, 1.0, 1.0, 1.0, 1.0, 1.0, 1.0, 1.0, 1.0, 1.0, 1.0, 1.0, 1.0, 1.0, 1.0, 1.0, 1.0, 1.0, 1.0, 0.5, 0.5, 0.5, 0.5, 0.5, 0.5, 0.5, 0.5, 0.5, 0.5, 1.0, 1.0, 1.0, 0.75, 1.0, 1.0, 0.75, 0.75, 1.0, 1.0, 0.5, 1.0, 1.0, 1.0, 1.0, 1.0, 1.0, 1.0, 0.75, 0.5, 1.0, 0.5, 0.75, 0.5, 0.5, 1.0, 1.0, 0.75]): _vg.add([_i], _w, 'REPLACE')
_m = ob_humanmale.modifiers.new('Armature', 'ARMATURE')
_m.object = ob_malearm

# ---- collection membership
col_collection_1.objects.link(ob_point)
col_collection_1.objects.link(ob_malearm)
col_collection_1.objects.link(ob_humanmale)

# ---- scene / render settings (as saved in the file)
scene.frame_start = 0; scene.frame_end = 10; scene.frame_set(6)
scene.render.engine = 'CYCLES'
scene.render.image_settings.color_mode = 'RGB'
scene.render.image_settings.compression = 90
scene.render.resolution_percentage = 50
scene.render.dither_intensity = 0.0
scene.render.bake_margin = 2
scene.render.bake_bias = 0.0
scene.cycles.use_denoising = False
scene.cycles.samples = 100
scene.cycles.sampling_pattern = 'TABULATED_SOBOL'
scene.cycles.light_sampling_threshold = 0.0
scene.cycles.use_adaptive_sampling = False
scene.cycles.use_light_tree = False
scene.cycles.blur_glossy = 0.0
scene.cycles.volume_bounces = 1
scene.cycles.pixel_filter_type = 'GAUSSIAN'
scene.cycles.sample_clamp_indirect = 0.0
scene.view_settings.view_transform = 'Standard'
bpy.context.view_layer.update()

# ---- added for rendering (the .blend has no active camera): camera
cam_auto = bpy.data.cameras.new('AutoCamera')
cam_auto.lens = 50.0
cam_auto.sensor_width = 36.0
cam_auto.clip_end = 1000.0
ob_auto_camera = bpy.data.objects.new('AutoCamera', cam_auto)
scene.collection.objects.link(ob_auto_camera)
ob_auto_camera.location = (0.397242, -0.464072, 0.40975)
ob_auto_camera.rotation_euler = (1.09748, -7.21219e-08, 0.694738)
scene.camera = ob_auto_camera
bpy.context.view_layer.update()
